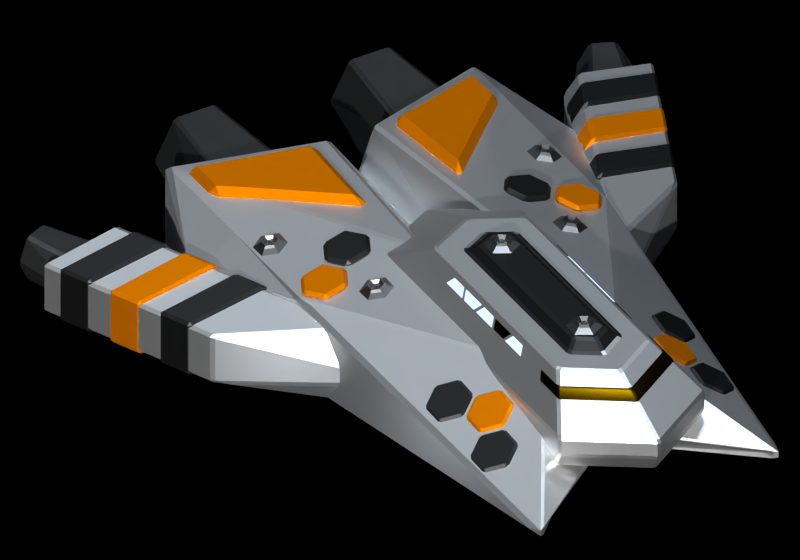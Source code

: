 # Source: whitebrand.blend  (saved by Blender 2.91.10; exported with 4.5.12 LTS)
import bpy
from mathutils import Matrix  # noqa: F401  (used for matrix-valued properties, if any)

bpy.ops.wm.read_factory_settings(use_empty=True)
scene = bpy.context.scene
scene.name = 'Scene'

# ---- collections
col_emerald_sword = bpy.data.collections.new('Emerald Sword'); scene.collection.children.link(col_emerald_sword)

# ---- materials (node trees are filled in below, after node groups)
mat_light_metal_002 = bpy.data.materials.new('Light Metal.002')
mat_light_metal_002.alpha_threshold = 0.0
mat_light_metal_002.use_transparent_shadow = False
mat_light_metal_002.roughness = 0.5
mat_raw_metal_002 = bpy.data.materials.new('Raw Metal.002')
mat_raw_metal_002.alpha_threshold = 0.0
mat_raw_metal_002.use_transparent_shadow = False
mat_raw_metal_002.roughness = 0.5
mat_dark_metal_001 = bpy.data.materials.new('Dark Metal.001')
mat_dark_metal_001.alpha_threshold = 0.0
mat_dark_metal_001.use_transparent_shadow = False
mat_dark_metal_001.roughness = 0.5
mat_colorful_metal = bpy.data.materials.new('Colorful Metal')
mat_colorful_metal.alpha_threshold = 0.0
mat_colorful_metal.use_transparent_shadow = False
mat_colorful_metal.roughness = 0.5
mat_raw_metal_004 = bpy.data.materials.new('Raw Metal.004')
mat_raw_metal_004.alpha_threshold = 0.0
mat_raw_metal_004.use_transparent_shadow = False
mat_raw_metal_004.roughness = 0.5
mat_raw_metal_009 = bpy.data.materials.new('Raw Metal.009')
mat_raw_metal_009.alpha_threshold = 0.0
mat_raw_metal_009.use_transparent_shadow = False
mat_raw_metal_009.roughness = 0.5
mat_space_glass = bpy.data.materials.new('Space Glass')
mat_space_glass.alpha_threshold = 0.0
mat_space_glass.use_transparent_shadow = False
mat_space_glass.roughness = 0.5
mat_light_metal = bpy.data.materials.new('Light Metal')
mat_light_metal.alpha_threshold = 0.0
mat_light_metal.use_transparent_shadow = False
mat_light_metal.roughness = 0.5
mat_dark_metal = bpy.data.materials.new('Dark Metal')
mat_dark_metal.alpha_threshold = 0.0
mat_dark_metal.use_transparent_shadow = False
mat_dark_metal.roughness = 0.5
mat_space_glass_glowy = bpy.data.materials.new('Space Glass glowy')
mat_space_glass_glowy.alpha_threshold = 0.0
mat_space_glass_glowy.use_transparent_shadow = False
mat_space_glass_glowy.roughness = 0.5
mat_raw_metal = bpy.data.materials.new('Raw Metal')
mat_raw_metal.alpha_threshold = 0.0
mat_raw_metal.use_transparent_shadow = False
mat_raw_metal.roughness = 0.5
mat_dark_metal_005 = bpy.data.materials.new('Dark Metal.005')
mat_dark_metal_005.alpha_threshold = 0.0
mat_dark_metal_005.use_transparent_shadow = False
mat_dark_metal_005.roughness = 0.5
mat_dark_metal_004 = bpy.data.materials.new('Dark Metal.004')
mat_dark_metal_004.alpha_threshold = 0.0
mat_dark_metal_004.use_transparent_shadow = False
mat_dark_metal_004.roughness = 0.5
mat_raw_metal_003 = bpy.data.materials.new('Raw Metal.003')
mat_raw_metal_003.alpha_threshold = 0.0
mat_raw_metal_003.use_transparent_shadow = False
mat_raw_metal_003.roughness = 0.5

# ---- material node trees
mat_light_metal_002.use_nodes = True; mat_light_metal_002.node_tree.nodes.clear()
_N = mat_light_metal_002.node_tree.nodes; _L = mat_light_metal_002.node_tree.links
n0 = _N.new('ShaderNodeOutputMaterial'); n0.name = 'Material Output'; n0.location = (300, 300)
n1 = _N.new('ShaderNodeBsdfPrincipled'); n1.name = 'Principled BSDF'; n1.location = (10, 300)
n1.width = 150
n1.subsurface_method = 'BURLEY'
n1.inputs[0].default_value = (0.7874, 0.7874, 0.7874, 1.0)
n1.inputs[1].default_value = 1.0
n1.inputs[3].default_value = 1.45
n1.inputs[9].default_value = (1.0, 1.0, 1.0)
n1.inputs[27].default_value = (0.0, 0.0, 0.0, 1.0)
n1.inputs[28].default_value = 1.0
_L.new(n1.outputs[0], n0.inputs[0])
n0.is_active_output = True
mat_raw_metal_002.use_nodes = True; mat_raw_metal_002.node_tree.nodes.clear()
_N = mat_raw_metal_002.node_tree.nodes; _L = mat_raw_metal_002.node_tree.links
n0 = _N.new('ShaderNodeOutputMaterial'); n0.name = 'Material Output'; n0.location = (300, 300)
n1 = _N.new('ShaderNodeBsdfPrincipled'); n1.name = 'Principled BSDF'; n1.location = (10, 300)
n1.width = 150
n1.subsurface_method = 'BURLEY'
n1.inputs[0].default_value = (0.2395, 0.2395, 0.2395, 1.0)
n1.inputs[1].default_value = 1.0
n1.inputs[2].default_value = 0.4
n1.inputs[3].default_value = 1.45
n1.inputs[9].default_value = (1.0, 1.0, 1.0)
n1.inputs[27].default_value = (0.0, 0.0, 0.0, 1.0)
n1.inputs[28].default_value = 1.0
_L.new(n1.outputs[0], n0.inputs[0])
n0.is_active_output = True
mat_dark_metal_001.use_nodes = True; mat_dark_metal_001.node_tree.nodes.clear()
_N = mat_dark_metal_001.node_tree.nodes; _L = mat_dark_metal_001.node_tree.links
n0 = _N.new('ShaderNodeOutputMaterial'); n0.name = 'Material Output'; n0.location = (300, 300)
n1 = _N.new('ShaderNodeBsdfPrincipled'); n1.name = 'Principled BSDF'; n1.location = (10, 300)
n1.width = 150
n1.subsurface_method = 'BURLEY'
n1.inputs[0].default_value = (0.04954, 0.04954, 0.04954, 1.0)
n1.inputs[1].default_value = 1.0
n1.inputs[3].default_value = 1.45
n1.inputs[9].default_value = (1.0, 1.0, 1.0)
n1.inputs[27].default_value = (0.0, 0.0, 0.0, 1.0)
n1.inputs[28].default_value = 1.0
_L.new(n1.outputs[0], n0.inputs[0])
n0.is_active_output = True
mat_colorful_metal.use_nodes = True; mat_colorful_metal.node_tree.nodes.clear()
_N = mat_colorful_metal.node_tree.nodes; _L = mat_colorful_metal.node_tree.links
n0 = _N.new('ShaderNodeOutputMaterial'); n0.name = 'Material Output'; n0.location = (300, 300)
n1 = _N.new('ShaderNodeBsdfPrincipled'); n1.name = 'Principled BSDF'; n1.location = (10, 300)
n1.width = 150
n1.subsurface_method = 'BURLEY'
n1.inputs[0].default_value = (0.7874, 0.253, 0.0, 1.0)
n1.inputs[1].default_value = 1.0
n1.inputs[2].default_value = 0.7195
n1.inputs[3].default_value = 1.45
n1.inputs[9].default_value = (1.0, 1.0, 1.0)
n1.inputs[27].default_value = (0.0, 0.0, 0.0, 1.0)
n1.inputs[28].default_value = 1.0
_L.new(n1.outputs[0], n0.inputs[0])
n0.is_active_output = True
mat_raw_metal_004.use_nodes = True; mat_raw_metal_004.node_tree.nodes.clear()
_N = mat_raw_metal_004.node_tree.nodes; _L = mat_raw_metal_004.node_tree.links
n0 = _N.new('ShaderNodeOutputMaterial'); n0.name = 'Material Output'; n0.location = (300, 300)
n1 = _N.new('ShaderNodeBsdfPrincipled'); n1.name = 'Principled BSDF'; n1.location = (10, 300)
n1.width = 150
n1.subsurface_method = 'BURLEY'
n1.inputs[0].default_value = (0.2395, 0.2395, 0.2395, 1.0)
n1.inputs[1].default_value = 1.0
n1.inputs[2].default_value = 0.4
n1.inputs[3].default_value = 1.45
n1.inputs[9].default_value = (1.0, 1.0, 1.0)
n1.inputs[27].default_value = (0.0, 0.0, 0.0, 1.0)
n1.inputs[28].default_value = 1.0
_L.new(n1.outputs[0], n0.inputs[0])
n0.is_active_output = True
mat_raw_metal_009.use_nodes = True; mat_raw_metal_009.node_tree.nodes.clear()
_N = mat_raw_metal_009.node_tree.nodes; _L = mat_raw_metal_009.node_tree.links
n0 = _N.new('ShaderNodeOutputMaterial'); n0.name = 'Material Output'; n0.location = (300, 300)
n1 = _N.new('ShaderNodeBsdfPrincipled'); n1.name = 'Principled BSDF'; n1.location = (10, 300)
n1.width = 150
n1.subsurface_method = 'BURLEY'
n1.inputs[0].default_value = (0.2395, 0.2395, 0.2395, 1.0)
n1.inputs[1].default_value = 1.0
n1.inputs[2].default_value = 0.4
n1.inputs[3].default_value = 1.45
n1.inputs[9].default_value = (1.0, 1.0, 1.0)
n1.inputs[27].default_value = (0.0, 0.0, 0.0, 1.0)
n1.inputs[28].default_value = 1.0
_L.new(n1.outputs[0], n0.inputs[0])
n0.is_active_output = True
mat_space_glass.use_nodes = True; mat_space_glass.node_tree.nodes.clear()
_N = mat_space_glass.node_tree.nodes; _L = mat_space_glass.node_tree.links
n0 = _N.new('ShaderNodeOutputMaterial'); n0.name = 'Material Output'; n0.location = (481, 290)
n1 = _N.new('ShaderNodeBsdfPrincipled'); n1.name = 'Principled BSDF'; n1.location = (21, 246)
n1.width = 150
n1.subsurface_method = 'BURLEY'
n1.inputs[0].default_value = (0.05496, 0.02854, 0.0, 1.0)
n1.inputs[1].default_value = 1.0
n1.inputs[2].default_value = 0.3
n1.inputs[3].default_value = 1.45
n1.inputs[9].default_value = (1.0, 1.0, 1.0)
n1.inputs[27].default_value = (0.0, 0.0, 0.0, 1.0)
n1.inputs[28].default_value = 1.0
n2 = _N.new('ShaderNodeMixShader'); n2.name = 'Mix Shader'; n2.location = (256, 405)
n2.inputs[0].default_value = 0.9
n3 = _N.new('ShaderNodeEmission'); n3.name = 'Emission'; n3.location = (33, 431)
n3.inputs[0].default_value = (1.0, 0.8688, 0.6038, 1.0)
n3.inputs[1].default_value = 8.0
_L.new(n3.outputs[0], n2.inputs[1])
_L.new(n1.outputs[0], n0.inputs[0])
n0.is_active_output = True
mat_light_metal.use_nodes = True; mat_light_metal.node_tree.nodes.clear()
_N = mat_light_metal.node_tree.nodes; _L = mat_light_metal.node_tree.links
n0 = _N.new('ShaderNodeOutputMaterial'); n0.name = 'Material Output'; n0.location = (300, 300)
n1 = _N.new('ShaderNodeBsdfPrincipled'); n1.name = 'Principled BSDF'; n1.location = (10, 300)
n1.width = 150
n1.subsurface_method = 'BURLEY'
n1.inputs[0].default_value = (0.7874, 0.7874, 0.7874, 1.0)
n1.inputs[1].default_value = 1.0
n1.inputs[3].default_value = 1.45
n1.inputs[9].default_value = (1.0, 1.0, 1.0)
n1.inputs[27].default_value = (0.0, 0.0, 0.0, 1.0)
n1.inputs[28].default_value = 1.0
_L.new(n1.outputs[0], n0.inputs[0])
n0.is_active_output = True
mat_dark_metal.use_nodes = True; mat_dark_metal.node_tree.nodes.clear()
_N = mat_dark_metal.node_tree.nodes; _L = mat_dark_metal.node_tree.links
n0 = _N.new('ShaderNodeOutputMaterial'); n0.name = 'Material Output'; n0.location = (300, 300)
n1 = _N.new('ShaderNodeBsdfPrincipled'); n1.name = 'Principled BSDF'; n1.location = (10, 300)
n1.width = 150
n1.subsurface_method = 'BURLEY'
n1.inputs[0].default_value = (0.04954, 0.04954, 0.04954, 1.0)
n1.inputs[1].default_value = 1.0
n1.inputs[3].default_value = 1.45
n1.inputs[9].default_value = (1.0, 1.0, 1.0)
n1.inputs[27].default_value = (0.0, 0.0, 0.0, 1.0)
n1.inputs[28].default_value = 1.0
_L.new(n1.outputs[0], n0.inputs[0])
n0.is_active_output = True
mat_space_glass_glowy.use_nodes = True; mat_space_glass_glowy.node_tree.nodes.clear()
_N = mat_space_glass_glowy.node_tree.nodes; _L = mat_space_glass_glowy.node_tree.links
n0 = _N.new('ShaderNodeBsdfPrincipled'); n0.name = 'Principled BSDF'; n0.location = (21, 246)
n0.width = 150
n0.subsurface_method = 'BURLEY'
n0.inputs[0].default_value = (0.05496, 0.02854, 0.0, 1.0)
n0.inputs[1].default_value = 1.0
n0.inputs[2].default_value = 0.3
n0.inputs[3].default_value = 1.45
n0.inputs[9].default_value = (1.0, 1.0, 1.0)
n0.inputs[27].default_value = (0.0, 0.0, 0.0, 1.0)
n0.inputs[28].default_value = 1.0
n1 = _N.new('ShaderNodeEmission'); n1.name = 'Emission'; n1.location = (33, 431)
n1.inputs[0].default_value = (0.5225, 0.6921, 1.0, 1.0)
n1.inputs[1].default_value = 8.0
n2 = _N.new('ShaderNodeOutputMaterial'); n2.name = 'Material Output'; n2.location = (481, 290)
n3 = _N.new('ShaderNodeMixShader'); n3.name = 'Mix Shader'; n3.location = (256, 405)
n3.inputs[0].default_value = 0.8
_L.new(n1.outputs[0], n3.inputs[1])
_L.new(n0.outputs[0], n3.inputs[2])
_L.new(n3.outputs[0], n2.inputs[0])
n2.is_active_output = True
mat_raw_metal.use_nodes = True; mat_raw_metal.node_tree.nodes.clear()
_N = mat_raw_metal.node_tree.nodes; _L = mat_raw_metal.node_tree.links
n0 = _N.new('ShaderNodeOutputMaterial'); n0.name = 'Material Output'; n0.location = (300, 300)
n1 = _N.new('ShaderNodeBsdfPrincipled'); n1.name = 'Principled BSDF'; n1.location = (10, 300)
n1.width = 150
n1.subsurface_method = 'BURLEY'
n1.inputs[0].default_value = (0.2395, 0.2395, 0.2395, 1.0)
n1.inputs[1].default_value = 1.0
n1.inputs[2].default_value = 0.4
n1.inputs[3].default_value = 1.45
n1.inputs[9].default_value = (1.0, 1.0, 1.0)
n1.inputs[27].default_value = (0.0, 0.0, 0.0, 1.0)
n1.inputs[28].default_value = 1.0
_L.new(n1.outputs[0], n0.inputs[0])
n0.is_active_output = True
mat_dark_metal_005.use_nodes = True; mat_dark_metal_005.node_tree.nodes.clear()
_N = mat_dark_metal_005.node_tree.nodes; _L = mat_dark_metal_005.node_tree.links
n0 = _N.new('ShaderNodeOutputMaterial'); n0.name = 'Material Output'; n0.location = (300, 300)
n1 = _N.new('ShaderNodeBsdfPrincipled'); n1.name = 'Principled BSDF'; n1.location = (10, 300)
n1.width = 150
n1.subsurface_method = 'BURLEY'
n1.inputs[0].default_value = (0.04954, 0.04954, 0.04954, 1.0)
n1.inputs[1].default_value = 1.0
n1.inputs[3].default_value = 1.45
n1.inputs[9].default_value = (1.0, 1.0, 1.0)
n1.inputs[27].default_value = (0.0, 0.0, 0.0, 1.0)
n1.inputs[28].default_value = 1.0
_L.new(n1.outputs[0], n0.inputs[0])
n0.is_active_output = True
mat_dark_metal_004.use_nodes = True; mat_dark_metal_004.node_tree.nodes.clear()
_N = mat_dark_metal_004.node_tree.nodes; _L = mat_dark_metal_004.node_tree.links
n0 = _N.new('ShaderNodeOutputMaterial'); n0.name = 'Material Output'; n0.location = (300, 300)
n1 = _N.new('ShaderNodeBsdfPrincipled'); n1.name = 'Principled BSDF'; n1.location = (10, 300)
n1.width = 150
n1.subsurface_method = 'BURLEY'
n1.inputs[0].default_value = (0.04954, 0.04954, 0.04954, 1.0)
n1.inputs[1].default_value = 1.0
n1.inputs[3].default_value = 1.45
n1.inputs[9].default_value = (1.0, 1.0, 1.0)
n1.inputs[27].default_value = (0.0, 0.0, 0.0, 1.0)
n1.inputs[28].default_value = 1.0
_L.new(n1.outputs[0], n0.inputs[0])
n0.is_active_output = True
mat_raw_metal_003.use_nodes = True; mat_raw_metal_003.node_tree.nodes.clear()
_N = mat_raw_metal_003.node_tree.nodes; _L = mat_raw_metal_003.node_tree.links
n0 = _N.new('ShaderNodeOutputMaterial'); n0.name = 'Material Output'; n0.location = (300, 300)
n1 = _N.new('ShaderNodeBsdfPrincipled'); n1.name = 'Principled BSDF'; n1.location = (10, 300)
n1.width = 150
n1.subsurface_method = 'BURLEY'
n1.inputs[0].default_value = (0.2395, 0.2395, 0.2395, 1.0)
n1.inputs[1].default_value = 1.0
n1.inputs[2].default_value = 0.4
n1.inputs[3].default_value = 1.45
n1.inputs[9].default_value = (1.0, 1.0, 1.0)
n1.inputs[27].default_value = (0.0, 0.0, 0.0, 1.0)
n1.inputs[28].default_value = 1.0
_L.new(n1.outputs[0], n0.inputs[0])
n0.is_active_output = True

# ---- world
world_world = bpy.data.worlds.new('World'); scene.world = world_world
world_world.color = (0.0, 0.0, 0.0)
world_world.use_sun_shadow = False
world_world.sun_shadow_jitter_overblur = 0.0
world_world.cycles.sampling_method = 'MANUAL'
world_world.cycles.sample_map_resolution = 256
world_world.light_settings.ao_factor = 0.0

# ---- cameras
cam_camera_001 = bpy.data.cameras.new('Camera.001')
cam_camera_001.type = 'ORTHO'
cam_camera_001.clip_end = 100.0
cam_camera_001.lens = 35.0
cam_camera_001.sensor_width = 34.0
cam_camera_001.sensor_height = 18.0
cam_camera_001.ortho_scale = 12.51
cam_camera_001.shift_x = -0.18
cam_camera_001.shift_y = 0.23
cam_camera_001.dof.focus_distance = 0.0

# ---- lights
light_point_001 = bpy.data.lights.new('Point.001', 'POINT')
light_point_001.color = (0.7874, 0.8929, 1.0)
light_point_001.transmission_factor = 0.0
light_point_001.energy = 910.4
light_point_001.shadow_buffer_clip_start = 0.5
light_point_001.shadow_soft_size = 0.817
light_point_001.shadow_maximum_resolution = 0.006
light_point_001.use_absolute_resolution = True
light_point_001.cycles.use_multiple_importance_sampling = False
light_sun = bpy.data.lights.new('Sun', 'SUN')
light_sun.transmission_factor = 0.0
light_sun.angle = 0.02
light_sun.energy = 3.63
light_sun.shadow_buffer_clip_start = 0.5
light_sun.shadow_soft_size = 0.01
light_sun.shadow_cascade_max_distance = 1000.0
light_sun.cycles.use_multiple_importance_sampling = False
light_point_002 = bpy.data.lights.new('Point.002', 'SUN')
light_point_002.color = (0.7874, 0.8929, 1.0)
light_point_002.transmission_factor = 0.0
light_point_002.angle = 0.1993
light_point_002.energy = 1.93
light_point_002.shadow_buffer_clip_start = 0.5
light_point_002.shadow_soft_size = 0.817
light_point_002.shadow_cascade_max_distance = 1000.0
light_point_002.cycles.use_multiple_importance_sampling = False
light_point_003 = bpy.data.lights.new('Point.003', 'POINT')
light_point_003.color = (0.7874, 0.8929, 1.0)
light_point_003.transmission_factor = 0.0
light_point_003.energy = 46.0
light_point_003.shadow_buffer_clip_start = 0.5
light_point_003.shadow_soft_size = 0.817
light_point_003.shadow_maximum_resolution = 0.006
light_point_003.use_absolute_resolution = True
light_point_003.cycles.use_multiple_importance_sampling = False
light_point_004 = bpy.data.lights.new('Point.004', 'POINT')
light_point_004.color = (0.7874, 0.8929, 1.0)
light_point_004.transmission_factor = 0.0
light_point_004.energy = 910.4
light_point_004.shadow_buffer_clip_start = 0.5
light_point_004.shadow_soft_size = 0.817
light_point_004.shadow_maximum_resolution = 0.006
light_point_004.use_absolute_resolution = True
light_point_004.cycles.use_multiple_importance_sampling = False

# ---- meshes
me_cylinder_012 = bpy.data.meshes.new('Cylinder.012')
me_cylinder_012.from_pydata([(-0.178, -1.291, 1.192e-07), (-0.5148, -0.06219, 1.192e-07), (-0.04734, -1.291, 0.2535), (-0.2202, -0.06219, 0.3467), (0.1964, -1.291, 0.2535), (0.3692, -0.06219, 0.3467), (0.327, -1.291, 2.533e-07), (0.6639, -0.06219, 1.639e-07), (0.1964, -1.291, -0.2535), (0.3692, -0.06219, -0.3467), (-0.04734, -1.291, -0.2535), (-0.2202, -0.06219, -0.3467), (0.6717, -0.7128, -0.3769), (0.6717, -0.7128, 0.3769), (0.6717, 2.069, -0.3769), (0.6717, 2.069, 0.3769), (-0.5651, -0.199, -0.3353), (-0.5651, -0.199, 0.3353), (-0.7051, 3.913, -0.3109), (-0.7051, 3.913, 0.3109), (-0.2828, -1.291, 1.192e-07), (-0.1041, -1.291, 0.3467), (0.2532, -1.291, 0.3467), (0.4318, -1.291, 1.639e-07), (0.2532, -1.291, -0.3467), (-0.1041, -1.291, -0.3467), (-0.178, -0.9591, 1.192e-07), (-0.04734, -0.9591, 0.2535), (0.1964, -0.9591, 0.2535), (0.327, -0.9591, 2.533e-07), (0.1964, -0.9591, -0.2535), (-0.04734, -0.9591, -0.2535), (-0.3535, 3.665, -0.5952), (-0.3535, 3.665, 0.5952), (-0.3535, -0.2869, -0.5952), (-0.3535, -0.2869, 0.5952), (-0.5205, 4.72, -8.941e-08)], [], [(20, 21, 3, 1), (21, 22, 5, 3), (22, 23, 7, 5), (23, 24, 9, 7), (3, 5, 7, 9, 11, 1), (24, 25, 11, 9), (25, 20, 1, 11), (8, 30, 31, 10), (36, 19, 33), (18, 19, 36), (18, 16, 17, 19), (32, 34, 16, 18), (33, 35, 13, 15), (2, 21, 20, 0), (4, 22, 21, 2), (6, 23, 22, 4), (8, 24, 23, 6), (10, 25, 24, 8), (0, 20, 25, 10), (26, 31, 30, 29, 28, 27), (4, 28, 29, 6), (0, 26, 27, 2), (10, 31, 26, 0), (6, 29, 30, 8), (2, 27, 28, 4), (19, 17, 35, 33), (14, 12, 34, 32), (34, 12, 13, 35), (16, 34, 35, 17), (14, 32, 36), (32, 18, 36), (36, 15, 14), (12, 14, 15, 13), (36, 33, 15)])
me_cylinder_012.polygons.foreach_set('material_index', [1, 1, 1, 1, 1, 1, 1, 1, 0, 0, 0, 0, 0, 1, 1, 1, 1, 1, 1, 1, 1, 1, 1, 1, 1, 0, 0, 0, 0, 0, 0, 0, 0, 0])
me_cylinder_012.materials.append(mat_light_metal_002)
me_cylinder_012.materials.append(mat_raw_metal_002)
me_cylinder_012.use_remesh_preserve_volume = False
me_cylinder_012.use_remesh_preserve_attributes = False
me_cylinder_012.use_mirror_vertex_groups = False
me_cylinder_012.update()
me_cylinder_001 = bpy.data.meshes.new('Cylinder.001')
me_cylinder_001.from_pydata([(0.7618, -0.08643, -0.4133), (0.7618, -0.08643, 0.4133), (-0.4878, 0.4769, -0.3677), (-0.4878, 0.4769, 0.3677), (-0.4878, -0.0371, 0.3677), (0.7618, -0.6004, -0.4133), (0.7618, -0.6004, 0.4133), (-0.274, -0.1335, 0.6526), (-0.4878, -0.0371, -0.3677), (-0.274, -0.1335, -0.6526), (-0.274, 0.3805, -0.6526), (-0.274, 0.3805, 0.6526), (0.7618, 0.7323, -0.4133), (0.7618, 0.7323, 0.4133), (-0.4878, 1.296, -0.3677), (-0.4878, 1.296, 0.3677), (-0.4878, 0.7817, 0.3677), (0.7618, 0.2183, -0.4133), (0.7618, 0.2183, 0.4133), (-0.274, 0.6853, 0.6526), (-0.4878, 0.7817, -0.3677), (-0.274, 0.6853, -0.6526), (-0.274, 1.199, -0.6526), (-0.274, 1.199, 0.6526), (0.7618, 1.551, -0.4133), (0.7618, 1.551, 0.4133), (-0.4878, 2.114, -0.3677), (-0.4878, 2.114, 0.3677), (-0.4878, 1.6, 0.3677), (0.7618, 1.037, -0.4133), (0.7618, 1.037, 0.4133), (-0.274, 1.504, 0.6526), (-0.4878, 1.6, -0.3677), (-0.274, 1.504, -0.6526), (-0.274, 2.018, -0.6526), (-0.274, 2.018, 0.6526)], [], [(3, 4, 7, 11), (10, 9, 8, 2), (1, 6, 5, 0), (0, 5, 9, 10), (11, 7, 6, 1), (2, 8, 4, 3), (8, 9, 5, 6, 7, 4), (10, 2, 3, 11, 1, 0), (15, 16, 19, 23), (22, 21, 20, 14), (13, 18, 17, 12), (12, 17, 21, 22), (23, 19, 18, 13), (14, 20, 16, 15), (20, 21, 17, 18, 19, 16), (22, 14, 15, 23, 13, 12), (27, 28, 31, 35), (34, 33, 32, 26), (25, 30, 29, 24), (24, 29, 33, 34), (35, 31, 30, 25), (26, 32, 28, 27), (32, 33, 29, 30, 31, 28), (34, 26, 27, 35, 25, 24)])
me_cylinder_001.polygons.foreach_set('material_index', [0, 0, 0, 0, 0, 0, 0, 0, 1, 1, 1, 1, 1, 1, 1, 1, 0, 0, 0, 0, 0, 0, 0, 0])
me_cylinder_001.materials.append(mat_dark_metal_001)
me_cylinder_001.materials.append(mat_colorful_metal)
me_cylinder_001.use_remesh_preserve_volume = False
me_cylinder_001.use_remesh_preserve_attributes = False
me_cylinder_001.use_mirror_vertex_groups = False
me_cylinder_001.update()
me_cylinder_015 = bpy.data.meshes.new('Cylinder.015')
me_cylinder_015.from_pydata([(-1.788e-07, -0.2605, -0.04674), (-1.192e-07, -0.07558, 0.005759), (-0.2256, -0.1303, -0.04675), (-0.06546, -0.03779, 0.005756), (-0.2256, 0.1303, -0.04677), (-0.06546, 0.03779, 0.005751), (-5.96e-08, 0.2605, -0.04678), (-1.192e-07, 0.07558, 0.005749), (0.2256, 0.1303, -0.04677), (0.06546, 0.03779, 0.005751), (0.2256, -0.1303, -0.04675), (0.06546, -0.03779, 0.005756), (-0.1289, -0.07444, 0.01742), (-1.192e-07, -0.1489, 0.01743), (-0.1289, 0.07444, 0.01741), (-1.192e-07, 0.1489, 0.01741), (0.1289, 0.07444, 0.01741), (0.1289, -0.07444, 0.01742), (-0.09987, -0.05765, 0.04678), (-1.192e-07, -0.1153, 0.04678), (-0.09987, 0.05766, 0.04677), (-1.192e-07, 0.1153, 0.04677), (0.09987, 0.05766, 0.04677), (0.09987, -0.05765, 0.04678), (-0.0238, -0.01374, -0.01362), (-5.96e-07, -0.02748, -0.01362), (-0.0238, 0.01374, -0.01362), (-5.96e-07, 0.02748, -0.01362), (0.02379, 0.01374, -0.01362), (0.02379, -0.01374, -0.01362), (-0.0599, -0.03458, -0.01362), (-1.192e-07, -0.06916, -0.01362), (-0.0599, 0.03458, -0.01362), (-1.192e-07, 0.06916, -0.01363), (0.0599, 0.03458, -0.01362), (0.0599, -0.03458, -0.01362), (-0.0238, -0.01374, 0.005194), (-5.96e-07, -0.02748, 0.005195), (-0.0238, 0.01374, 0.005192), (-5.96e-07, 0.02748, 0.005192), (0.02379, 0.01374, 0.005192), (0.02379, -0.01374, 0.005194), (-0.01273, -0.03483, -0.008025), (-0.0238, -0.02843, -0.008025), (-0.03444, -0.03458, -0.008025), (-0.01273, -0.04712, -0.008024), (-0.03652, -0.006392, -0.008027), (-0.03652, 0.006391, -0.008028), (-0.04717, 0.01254, -0.008028), (-0.04717, -0.01254, -0.008026), (-0.0238, 0.02843, -0.008029), (-0.01273, 0.03482, -0.00803), (-0.01273, 0.04712, -0.00803), (-0.03444, 0.03458, -0.00803), (0.01273, 0.03482, -0.00803), (0.02379, 0.02843, -0.008029), (0.03444, 0.03458, -0.00803), (0.01273, 0.04712, -0.00803), (0.03652, 0.006391, -0.008028), (0.03652, -0.006392, -0.008027), (0.04717, -0.01254, -0.008026), (0.04717, 0.01254, -0.008028), (0.02379, -0.02843, -0.008025), (0.01273, -0.03483, -0.008025), (0.01273, -0.04712, -0.008024), (0.03444, -0.03458, -0.008025), (-0.0238, -0.02843, 0.007745), (-0.01273, -0.03482, 0.007746), (-0.01273, -0.04712, 0.007747), (-0.03444, -0.03458, 0.007746), (-0.03652, 0.006392, 0.007743), (-0.03652, -0.006391, 0.007744), (-0.04717, -0.01254, 0.007744), (-0.04717, 0.01254, 0.007743), (-0.01273, 0.03483, 0.007741), (-0.0238, 0.02843, 0.007741), (-0.03444, 0.03458, 0.007741), (-0.01273, 0.04712, 0.00774), (0.02379, 0.02843, 0.007741), (0.01273, 0.03483, 0.007741), (0.01273, 0.04712, 0.00774), (0.03444, 0.03458, 0.007741), (0.03652, -0.006391, 0.007744), (0.03652, 0.006392, 0.007743), (0.04717, 0.01254, 0.007742), (0.04717, -0.01254, 0.007744), (0.01273, -0.03482, 0.007746), (0.02379, -0.02843, 0.007745), (0.03444, -0.03458, 0.007746), (0.01273, -0.04712, 0.007746)], [], [(0, 13, 12, 2), (2, 12, 14, 4), (4, 14, 15, 6), (6, 15, 16, 8), (9, 7, 33, 34), (8, 16, 17, 10), (10, 17, 13, 0), (0, 2, 4, 6, 8, 10), (19, 18, 12, 13), (18, 20, 14, 12), (20, 21, 15, 14), (21, 22, 16, 15), (22, 23, 17, 16), (23, 19, 13, 17), (1, 3, 18, 19), (3, 5, 20, 18), (5, 7, 21, 20), (7, 9, 22, 21), (9, 11, 23, 22), (11, 1, 19, 23), (26, 24, 36, 38), (5, 3, 30, 32), (11, 9, 34, 35), (7, 5, 32, 33), (3, 1, 31, 30), (1, 11, 35, 31), (56, 57, 80, 81), (59, 60, 85, 82), (52, 53, 76, 77), (65, 62, 87, 88), (55, 56, 81, 78), (48, 49, 72, 73), (36, 37, 41, 40, 39, 38), (29, 28, 40, 41), (27, 26, 38, 39), (24, 25, 37, 36), (25, 29, 41, 37), (28, 27, 39, 40), (25, 24, 43, 42), (24, 30, 44, 43), (30, 31, 45, 44), (31, 25, 42, 45), (24, 26, 47, 46), (26, 32, 48, 47), (32, 30, 49, 48), (30, 24, 46, 49), (26, 27, 51, 50), (27, 33, 52, 51), (33, 32, 53, 52), (32, 26, 50, 53), (27, 28, 55, 54), (28, 34, 56, 55), (34, 33, 57, 56), (33, 27, 54, 57), (28, 29, 59, 58), (29, 35, 60, 59), (35, 34, 61, 60), (34, 28, 58, 61), (29, 25, 63, 62), (25, 31, 64, 63), (31, 35, 65, 64), (35, 29, 62, 65), (67, 66, 69, 68), (71, 70, 73, 72), (75, 74, 77, 76), (79, 78, 81, 80), (83, 82, 85, 84), (87, 86, 89, 88), (63, 64, 89, 86), (60, 61, 84, 85), (64, 65, 88, 89), (42, 43, 66, 67), (46, 47, 70, 71), (45, 42, 67, 68), (50, 51, 74, 75), (49, 46, 71, 72), (54, 55, 78, 79), (43, 44, 69, 66), (53, 50, 75, 76), (58, 59, 82, 83), (47, 48, 73, 70), (57, 54, 79, 80), (62, 63, 86, 87), (44, 45, 68, 69), (51, 52, 77, 74), (61, 58, 83, 84)])
me_cylinder_015.materials.append(mat_raw_metal_004)
me_cylinder_015.use_remesh_preserve_volume = False
me_cylinder_015.use_remesh_preserve_attributes = False
me_cylinder_015.use_mirror_vertex_groups = False
me_cylinder_015.update()
me_cylinder_016 = bpy.data.meshes.new('Cylinder.016')
me_cylinder_016.from_pydata([(-1.718, -5.757, 0.6291), (-1.729, -5.571, 0.6785), (-1.938, -5.627, 0.58), (-1.793, -5.533, 0.6643), (-1.938, -5.366, 0.5773), (-1.793, -5.458, 0.6635), (-1.717, -5.236, 0.6237), (-1.729, -5.42, 0.6769), (-1.497, -5.366, 0.6728), (-1.665, -5.458, 0.6912), (-1.497, -5.627, 0.6755), (-1.665, -5.533, 0.692), (-1.857, -5.57, 0.6626), (-1.732, -5.644, 0.6907), (-1.857, -5.421, 0.6611), (-1.731, -5.347, 0.6876), (-1.605, -5.421, 0.7156), (-1.605, -5.57, 0.7172), (-1.835, -5.553, 0.6973), (-1.738, -5.611, 0.719), (-1.835, -5.438, 0.6961), (-1.737, -5.38, 0.7166), (-1.64, -5.438, 0.7383), (-1.64, -5.553, 0.7395), (-1.748, -5.51, 0.6539), (-1.725, -5.523, 0.6591), (-1.748, -5.482, 0.6536), (-1.725, -5.468, 0.6585), (-1.701, -5.482, 0.6637), (-1.701, -5.51, 0.664), (-1.783, -5.53, 0.6465), (-1.725, -5.565, 0.6595), (-1.783, -5.461, 0.6457), (-1.724, -5.427, 0.6581), (-1.666, -5.461, 0.6711), (-1.666, -5.53, 0.6718), (-1.752, -5.509, 0.6723), (-1.729, -5.523, 0.6775), (-1.752, -5.482, 0.672), (-1.729, -5.468, 0.6769), (-1.705, -5.482, 0.6821), (-1.705, -5.509, 0.6823), (-1.738, -5.531, 0.6619), (-1.749, -5.524, 0.6595), (-1.76, -5.53, 0.6573), (-1.738, -5.543, 0.662), (-1.762, -5.502, 0.6566), (-1.761, -5.489, 0.6565), (-1.772, -5.483, 0.6541), (-1.772, -5.508, 0.6544), (-1.749, -5.467, 0.6589), (-1.738, -5.461, 0.6612), (-1.738, -5.449, 0.6611), (-1.759, -5.461, 0.6566), (-1.713, -5.461, 0.6666), (-1.702, -5.467, 0.669), (-1.692, -5.461, 0.6712), (-1.713, -5.449, 0.6664), (-1.69, -5.489, 0.6719), (-1.69, -5.502, 0.672), (-1.68, -5.508, 0.6744), (-1.68, -5.483, 0.6741), (-1.703, -5.524, 0.6696), (-1.713, -5.531, 0.6673), (-1.713, -5.543, 0.6674), (-1.692, -5.53, 0.6719), (-1.752, -5.524, 0.6749), (-1.742, -5.531, 0.6773), (-1.742, -5.543, 0.6775), (-1.763, -5.53, 0.6727), (-1.765, -5.489, 0.6719), (-1.765, -5.502, 0.672), (-1.775, -5.508, 0.6698), (-1.775, -5.483, 0.6696), (-1.742, -5.461, 0.6766), (-1.752, -5.467, 0.6743), (-1.763, -5.461, 0.672), (-1.741, -5.449, 0.6765), (-1.706, -5.467, 0.6844), (-1.717, -5.461, 0.682), (-1.717, -5.449, 0.6819), (-1.695, -5.461, 0.6866), (-1.693, -5.502, 0.6875), (-1.693, -5.489, 0.6873), (-1.683, -5.483, 0.6895), (-1.683, -5.508, 0.6898), (-1.717, -5.531, 0.6827), (-1.706, -5.524, 0.685), (-1.696, -5.53, 0.6873), (-1.717, -5.543, 0.6828)], [], [(0, 13, 12, 2), (2, 12, 14, 4), (4, 14, 15, 6), (6, 15, 16, 8), (9, 7, 33, 34), (8, 16, 17, 10), (10, 17, 13, 0), (0, 2, 4, 6, 8, 10), (19, 18, 12, 13), (18, 20, 14, 12), (20, 21, 15, 14), (21, 22, 16, 15), (22, 23, 17, 16), (23, 19, 13, 17), (1, 3, 18, 19), (3, 5, 20, 18), (5, 7, 21, 20), (7, 9, 22, 21), (9, 11, 23, 22), (11, 1, 19, 23), (26, 24, 36, 38), (5, 3, 30, 32), (11, 9, 34, 35), (7, 5, 32, 33), (3, 1, 31, 30), (1, 11, 35, 31), (56, 57, 80, 81), (59, 60, 85, 82), (52, 53, 76, 77), (65, 62, 87, 88), (55, 56, 81, 78), (48, 49, 72, 73), (36, 37, 41, 40, 39, 38), (29, 28, 40, 41), (27, 26, 38, 39), (24, 25, 37, 36), (25, 29, 41, 37), (28, 27, 39, 40), (25, 24, 43, 42), (24, 30, 44, 43), (30, 31, 45, 44), (31, 25, 42, 45), (24, 26, 47, 46), (26, 32, 48, 47), (32, 30, 49, 48), (30, 24, 46, 49), (26, 27, 51, 50), (27, 33, 52, 51), (33, 32, 53, 52), (32, 26, 50, 53), (27, 28, 55, 54), (28, 34, 56, 55), (34, 33, 57, 56), (33, 27, 54, 57), (28, 29, 59, 58), (29, 35, 60, 59), (35, 34, 61, 60), (34, 28, 58, 61), (29, 25, 63, 62), (25, 31, 64, 63), (31, 35, 65, 64), (35, 29, 62, 65), (67, 66, 69, 68), (71, 70, 73, 72), (75, 74, 77, 76), (79, 78, 81, 80), (83, 82, 85, 84), (87, 86, 89, 88), (63, 64, 89, 86), (60, 61, 84, 85), (64, 65, 88, 89), (42, 43, 66, 67), (46, 47, 70, 71), (45, 42, 67, 68), (50, 51, 74, 75), (49, 46, 71, 72), (54, 55, 78, 79), (43, 44, 69, 66), (53, 50, 75, 76), (58, 59, 82, 83), (47, 48, 73, 70), (57, 54, 79, 80), (62, 63, 86, 87), (44, 45, 68, 69), (51, 52, 77, 74), (61, 58, 83, 84)])
me_cylinder_016.materials.append(mat_raw_metal_009)
me_cylinder_016.use_remesh_preserve_volume = False
me_cylinder_016.use_remesh_preserve_attributes = False
me_cylinder_016.use_mirror_vertex_groups = False
me_cylinder_016.update()
me_cube_020 = bpy.data.meshes.new('Cube.020')
me_cube_020.from_pydata([(-1.873, -7.131, 0.3458), (-1.911, -7.143, 0.6384), (-1.873, -6.417, 0.3687), (-1.911, -6.429, 0.6613), (-0.289, -6.468, 0.5727), (-0.3278, -6.48, 0.8653), (-0.3898, -4.873, 0.6239), (-0.4287, -4.884, 0.9165)], [], [(0, 1, 3, 2), (2, 3, 7, 6), (6, 7, 5, 4), (4, 5, 1, 0), (2, 6, 4, 0), (7, 3, 1, 5)])
me_cube_020.materials.append(mat_colorful_metal)
me_cube_020.use_remesh_preserve_volume = False
me_cube_020.use_remesh_preserve_attributes = False
me_cube_020.use_mirror_vertex_groups = False
me_cube_020.update()
me_cube_001 = bpy.data.meshes.new('Cube.001')
me_cube_001.from_pydata([(-0.8687, -0.719, 0.3887), (-0.791, -0.8104, 0.4894), (-0.8687, -0.3321, 0.3887), (-0.791, -0.4449, 0.4894), (0.8687, -0.719, 0.3887), (0.791, -0.8104, 0.4894), (0.8687, -0.3321, 0.3887), (0.791, -0.4449, 0.4894), (-2.819e-09, 0.118, 0.3887), (-2.819e-09, -0.03521, 0.4894), (-2.819e-09, -0.378, 0.3887), (-2.819e-09, -0.5001, 0.4894)], [], [(0, 1, 3, 2), (8, 9, 7, 6), (6, 7, 5, 4), (10, 11, 1, 0), (8, 6, 4, 10), (9, 3, 1, 11), (7, 9, 11, 5), (2, 8, 10, 0), (4, 5, 11, 10), (2, 3, 9, 8)])
me_cube_001.polygons.foreach_set('use_smooth', [True] * 10)
me_cube_001.materials.append(mat_space_glass)
me_cube_001.use_remesh_preserve_volume = False
me_cube_001.use_remesh_preserve_attributes = False
me_cube_001.use_mirror_vertex_groups = False
me_cube_001.update()
me_cube_004 = bpy.data.meshes.new('Cube.004')
me_cube_004.from_pydata([(-1.107, -3.852, 0.09772), (-0.2539, -2.863, 0.7605), (-1.107, -0.01508, 0.09772), (-0.2539, -0.8781, 0.7605), (1.107, -3.852, 0.09772), (0.2539, -2.863, 0.7605), (1.107, -0.01508, 0.09772), (0.2539, -0.8781, 0.7605), (-2.849e-09, 0.5588, 0.09772), (-2.849e-09, -0.5975, 0.627), (-2.849e-09, -4.315, 0.09772), (-2.849e-09, -3.113, 0.627), (-0.698, -3.159, 0.627), (-0.698, -0.6079, 0.627), (-2.849e-09, -0.2466, 0.627), (0.698, -0.6079, 0.627), (0.698, -3.159, 0.627), (-2.849e-09, -3.451, 0.627), (-0.3864, -2.951, 0.627), (-0.3864, -0.7975, 0.627), (-2.849e-09, -0.7467, 0.7605), (0.3864, -0.7975, 0.627), (0.3864, -2.951, 0.627), (-2.849e-09, -2.969, 0.7605), (-1.107, -0.1263, -0.4151), (-1.107, -3.852, -0.4151), (-2.849e-09, 0.4476, -0.4151), (1.107, -3.852, -0.4151), (1.107, -0.1263, -0.4151), (-2.849e-09, -4.315, -0.4151), (-2.849e-09, 0.5588, -0.1587), (-0.5534, 0.1606, -0.4151), (0.5534, 0.1606, -0.4151), (-1.107, -0.01508, -0.1587), (1.107, -0.01508, -0.1587), (0.5534, 0.2719, -0.1587), (-0.5534, 0.2719, -0.1587)], [], [(0, 12, 13, 2), (8, 14, 15, 6), (6, 15, 16, 4), (10, 17, 12, 0), (0, 2, 33, 24, 25), (20, 3, 1, 23), (7, 20, 23, 5), (4, 16, 17, 10), (2, 13, 14, 8), (18, 19, 13, 12), (9, 21, 15, 14), (21, 22, 16, 15), (11, 18, 12, 17), (19, 9, 14, 13), (22, 11, 17, 16), (1, 3, 19, 18), (20, 7, 21, 9), (7, 5, 22, 21), (23, 1, 18, 11), (3, 20, 9, 19), (5, 23, 11, 22), (26, 32, 28, 27, 29), (24, 31, 26, 29, 25), (6, 4, 27, 28, 34), (10, 0, 25, 29), (4, 10, 29, 27), (36, 31, 24, 33), (36, 30, 26, 31), (8, 6, 34, 35, 30), (32, 35, 34, 28), (26, 30, 35, 32), (2, 8, 30, 36, 33)])
me_cube_004.polygons.foreach_set('material_index', [0, 0, 0, 0, 0, 1, 1, 0, 0, 0, 0, 0, 0, 0, 0, 1, 1, 1, 1, 1, 1, 0, 0, 0, 0, 0, 0, 0, 0, 0, 0, 0])
me_cube_004.materials.append(mat_light_metal)
me_cube_004.materials.append(mat_dark_metal)
me_cube_004.use_remesh_preserve_volume = False
me_cube_004.use_remesh_preserve_attributes = False
me_cube_004.use_mirror_vertex_groups = False
me_cube_004.update()
me_cube_013 = bpy.data.meshes.new('Cube.013')
me_cube_013.from_pydata([(-0.8711, -0.2133, -0.2209), (-0.7888, -0.128, -0.1143), (-0.8711, 0.2133, -0.2209), (-0.7888, 0.128, -0.1143), (-0.8323, -0.2133, -0.2509), (-0.75, -0.128, -0.1443), (-0.8323, 0.2133, -0.2509), (-0.75, 0.128, -0.1443), (-0.8711, 0.5776, -0.2209), (-0.7888, 0.6629, -0.1143), (-0.8711, 1.004, -0.2209), (-0.7888, 0.9188, -0.1143), (-0.8323, 0.5776, -0.2509), (-0.75, 0.6629, -0.1443), (-0.8323, 1.004, -0.2509), (-0.75, 0.9188, -0.1443), (-0.8711, 0.2624, -0.2209), (-0.7888, 0.1771, -0.1143), (-0.8711, 0.5184, -0.2209), (-0.7888, 0.6037, -0.1143), (-0.8323, 0.2624, -0.2509), (-0.75, 0.1771, -0.1443), (-0.8323, 0.5184, -0.2509), (-0.75, 0.6037, -0.1443), (-0.8711, 1.05, -0.2209), (-0.7888, 0.9648, -0.1143), (-0.8711, 1.306, -0.2209), (-0.7888, 1.391, -0.1143), (-0.8323, 1.05, -0.2509), (-0.75, 0.9648, -0.1443), (-0.8323, 1.306, -0.2509), (-0.75, 1.391, -0.1443), (-0.8711, 1.354, -0.2209), (-0.7888, 1.439, -0.1143), (-0.8711, 1.781, -0.2209), (-0.7888, 1.695, -0.1143), (-0.8323, 1.354, -0.2509), (-0.75, 1.439, -0.1443), (-0.8323, 1.781, -0.2509), (-0.75, 1.695, -0.1443), (0.8711, -0.2133, -0.2209), (0.7888, -0.128, -0.1143), (0.8711, 0.2133, -0.2209), (0.7888, 0.128, -0.1143), (0.8323, -0.2133, -0.2509), (0.75, -0.128, -0.1443), (0.8323, 0.2133, -0.2509), (0.75, 0.128, -0.1443), (0.8711, 0.5776, -0.2209), (0.7888, 0.6629, -0.1143), (0.8711, 1.004, -0.2209), (0.7888, 0.9188, -0.1143), (0.8323, 0.5776, -0.2509), (0.75, 0.6629, -0.1443), (0.8323, 1.004, -0.2509), (0.75, 0.9188, -0.1443), (0.8711, 0.2624, -0.2209), (0.7888, 0.1771, -0.1143), (0.8711, 0.5184, -0.2209), (0.7888, 0.6037, -0.1143), (0.8323, 0.2624, -0.2509), (0.75, 0.1771, -0.1443), (0.8323, 0.5184, -0.2509), (0.75, 0.6037, -0.1443), (0.8711, 1.05, -0.2209), (0.7888, 0.9648, -0.1143), (0.8711, 1.306, -0.2209), (0.7888, 1.391, -0.1143), (0.8323, 1.05, -0.2509), (0.75, 0.9648, -0.1443), (0.8323, 1.306, -0.2509), (0.75, 1.391, -0.1443), (0.8711, 1.354, -0.2209), (0.7888, 1.439, -0.1143), (0.8711, 1.781, -0.2209), (0.7888, 1.695, -0.1143), (0.8323, 1.354, -0.2509), (0.75, 1.439, -0.1443), (0.8323, 1.781, -0.2509), (0.75, 1.695, -0.1443)], [], [(0, 1, 3, 2), (2, 3, 7, 6), (6, 7, 5, 4), (4, 5, 1, 0), (2, 6, 4, 0), (7, 3, 1, 5), (8, 9, 11, 10), (10, 11, 15, 14), (14, 15, 13, 12), (12, 13, 9, 8), (10, 14, 12, 8), (15, 11, 9, 13), (16, 17, 19, 18), (18, 19, 23, 22), (22, 23, 21, 20), (20, 21, 17, 16), (18, 22, 20, 16), (23, 19, 17, 21), (24, 25, 27, 26), (26, 27, 31, 30), (30, 31, 29, 28), (28, 29, 25, 24), (26, 30, 28, 24), (31, 27, 25, 29), (32, 33, 35, 34), (34, 35, 39, 38), (38, 39, 37, 36), (36, 37, 33, 32), (34, 38, 36, 32), (39, 35, 33, 37), (40, 42, 43, 41), (42, 46, 47, 43), (46, 44, 45, 47), (44, 40, 41, 45), (42, 40, 44, 46), (47, 45, 41, 43), (48, 50, 51, 49), (50, 54, 55, 51), (54, 52, 53, 55), (52, 48, 49, 53), (50, 48, 52, 54), (55, 53, 49, 51), (56, 58, 59, 57), (58, 62, 63, 59), (62, 60, 61, 63), (60, 56, 57, 61), (58, 56, 60, 62), (63, 61, 57, 59), (64, 66, 67, 65), (66, 70, 71, 67), (70, 68, 69, 71), (68, 64, 65, 69), (66, 64, 68, 70), (71, 69, 65, 67), (72, 74, 75, 73), (74, 78, 79, 75), (78, 76, 77, 79), (76, 72, 73, 77), (74, 72, 76, 78), (79, 77, 73, 75)])
me_cube_013.polygons.foreach_set('use_smooth', [True] * 60)
me_cube_013.polygons.foreach_set('material_index', [0, 0, 0, 0, 0, 0, 1, 1, 1, 1, 1, 1, 1, 1, 1, 1, 1, 1, 1, 1, 1, 1, 1, 1, 0, 0, 0, 0, 0, 0, 1, 1, 1, 1, 1, 1, 1, 1, 1, 1, 1, 1, 1, 1, 1, 1, 1, 1, 0, 0, 0, 0, 0, 0, 1, 1, 1, 1, 1, 1])
me_cube_013.materials.append(mat_space_glass)
me_cube_013.materials.append(mat_space_glass_glowy)
me_cube_013.use_remesh_preserve_volume = False
me_cube_013.use_remesh_preserve_attributes = False
me_cube_013.use_mirror_vertex_groups = False
me_cube_013.update()
me_cylinder_003 = bpy.data.meshes.new('Cylinder.003')
me_cylinder_003.from_pydata([(-0.9077, -8.934, -0.1063), (-0.9077, -8.934, -0.1774), (-0.865, -8.974, -0.1818), (-0.865, -8.974, -0.1018), (-0.3625, -6.861, -0.1418), (-0.3436, -6.9, -0.1111), (-0.3436, -6.9, -0.1725), (-1.096, -8.934, 0.2587), (-1.068, -8.974, 0.2926), (-1.137, -8.974, 0.3342), (-1.154, -8.934, 0.2942), (-0.8353, -6.861, 0.4145), (-0.8608, -6.901, 0.4545), (-0.7947, -6.9, 0.4239), (-1.493, -8.934, 0.2942), (-1.511, -8.974, 0.3342), (-1.579, -8.974, 0.2926), (-1.552, -8.934, 0.2587), (-1.812, -6.861, 0.4145), (-1.853, -6.9, 0.4239), (-1.787, -6.901, 0.4545), (-1.74, -8.934, -0.1063), (-1.782, -8.974, -0.1018), (-1.782, -8.974, -0.1818), (-1.74, -8.934, -0.1774), (-2.285, -6.861, -0.1418), (-2.304, -6.9, -0.1725), (-2.304, -6.9, -0.1111), (-1.552, -8.934, -0.5423), (-1.579, -8.974, -0.5763), (-1.511, -8.974, -0.6179), (-1.493, -8.934, -0.5779), (-1.812, -6.861, -0.6981), (-1.787, -6.901, -0.7381), (-1.853, -6.9, -0.7076), (-1.154, -8.934, -0.5779), (-1.137, -8.974, -0.6179), (-1.068, -8.974, -0.5763), (-1.096, -8.934, -0.5423), (-0.8353, -6.861, -0.6981), (-0.7947, -6.9, -0.7076), (-0.8608, -6.901, -0.7381), (-2.351, -7.94, -0.7501), (-2.311, -7.92, -0.795), (-2.314, -7.964, -0.7544), (-2.272, -7.903, 0.5184), (-2.312, -7.801, 0.5148), (-2.351, -7.94, 0.4664), (-2.314, -7.964, 0.4707), (-2.312, -4.482, -0.7984), (-2.351, -4.513, -0.7501), (-2.342, -4.434, -0.7453), (-2.264, -4.238, -0.7882), (-2.351, -4.513, 0.4664), (-2.312, -4.482, 0.5148), (-2.264, -4.238, 0.5045), (-2.342, -4.434, 0.4617), (-0.01589, -6.969, -0.4734), (-0.0327, -7.017, -0.4272), (-0.01589, -6.969, 0.1897), (-0.0327, -7.017, 0.1436), (-0.02102, -1.02, -0.4698), (-0.03878, -0.9438, -0.4648), (-0.01352, -0.9404, -0.3934), (-0.02102, -1.02, 0.1861), (-0.01352, -0.2547, 0.1097), (-0.03878, -0.2581, 0.1811), (-0.7747, -8.974, -0.1018), (-0.7747, -8.974, -0.1818), (-0.7201, -8.934, -0.1775), (-0.7201, -8.934, -0.1062), (-1.019, -8.974, 0.3728), (-0.9943, -8.934, 0.4189), (-1.053, -8.934, 0.4545), (-1.088, -8.974, 0.4145), (-1.56, -8.974, 0.4145), (-1.595, -8.934, 0.4545), (-1.653, -8.934, 0.4189), (-1.628, -8.974, 0.3728), (-1.873, -8.974, -0.1018), (-1.927, -8.934, -0.1062), (-1.927, -8.934, -0.1775), (-1.873, -8.974, -0.1818), (-1.628, -8.974, -0.6565), (-1.653, -8.934, -0.7025), (-1.595, -8.934, -0.7381), (-1.56, -8.974, -0.6981), (-1.088, -8.974, -0.6981), (-1.053, -8.934, -0.7381), (-0.9943, -8.934, -0.7025), (-1.019, -8.974, -0.6565), (-0.9077, -8.443, -0.1063), (-0.9344, -8.403, -0.1418), (-0.9077, -8.443, -0.1774), (-1.096, -8.443, 0.2587), (-1.154, -8.443, 0.2942), (-1.138, -8.403, 0.2542), (-1.493, -8.443, 0.2942), (-1.552, -8.443, 0.2587), (-1.509, -8.403, 0.2542), (-1.74, -8.443, -0.1063), (-1.74, -8.443, -0.1774), (-1.713, -8.403, -0.1418), (-1.552, -8.443, -0.5423), (-1.493, -8.443, -0.5779), (-1.509, -8.403, -0.5379), (-1.154, -8.443, -0.5779), (-1.096, -8.443, -0.5423), (-1.138, -8.403, -0.5379), (-0.6266, -1.216, -0.6988), (-0.6215, -1.054, -0.6794), (-0.5688, -1.014, -0.6573), (-0.5622, -1.092, -0.6761), (-0.5622, -1.092, 0.8508), (-0.5688, -1.014, 0.832), (-0.6215, -1.054, 0.8541), (-0.6266, -1.216, 0.8735), (-0.307, -7.131, -0.8985), (-0.3809, -7.161, -0.9921), (-0.4438, -7.144, -1.025), (-0.3889, -7.082, -1.034), (-0.3274, -7.098, -1.005), (-0.3809, -7.161, 0.7084), (-0.307, -7.131, 0.6148), (-0.3274, -7.098, 0.7209), (-0.386, -7.12, 0.7503), (-1.801, 0.9588, -0.1844), (-1.879, 0.7604, -0.1418), (-1.801, 0.9588, -0.0993), (-1.733, 0.922, -0.08487), (-1.657, 0.824, -0.1418), (-1.733, 0.922, -0.1988), (-2.311, -6.288, -0.795), (-2.969, -6.266, -0.4814), (-2.969, -6.186, -0.4814), (-2.312, -6.119, -0.7984), (-2.286, -6.212, -0.8004), (-2.312, -6.119, 0.5148), (-2.969, -6.186, 0.1977), (-2.969, -6.266, 0.1977), (-2.312, -6.241, 0.5148), (-0.02102, -4.036, -0.4698), (-0.02102, -3.955, -0.4698), (-0.02102, -3.955, 0.1861), (-0.02102, -4.036, 0.1861), (-0.6148, -4.306, 0.8711), (-0.5592, -4.184, 0.8494), (-0.5622, -4.103, 0.8508), (-0.6266, -4.136, 0.8735), (-0.7432, -4.395, 0.8486), (-0.5592, -4.184, -0.8911), (-0.6191, -4.25, -0.9134), (-0.6266, -4.136, -0.9152), (-0.5622, -4.103, -0.8925), (0.9077, -8.934, -0.1063), (0.9077, -8.934, -0.1774), (0.865, -8.974, -0.1818), (0.865, -8.974, -0.1018), (0.3625, -6.861, -0.1418), (0.3436, -6.9, -0.1111), (0.3436, -6.9, -0.1725), (1.096, -8.934, 0.2587), (1.068, -8.974, 0.2926), (1.137, -8.974, 0.3342), (1.154, -8.934, 0.2942), (0.8353, -6.861, 0.4145), (0.8608, -6.901, 0.4545), (0.7947, -6.9, 0.4239), (1.493, -8.934, 0.2942), (1.511, -8.974, 0.3342), (1.579, -8.974, 0.2926), (1.552, -8.934, 0.2587), (1.812, -6.861, 0.4145), (1.853, -6.9, 0.4239), (1.787, -6.901, 0.4545), (1.74, -8.934, -0.1063), (1.782, -8.974, -0.1018), (1.782, -8.974, -0.1818), (1.74, -8.934, -0.1774), (2.285, -6.861, -0.1418), (2.304, -6.9, -0.1725), (2.304, -6.9, -0.1111), (1.552, -8.934, -0.5423), (1.579, -8.974, -0.5763), (1.511, -8.974, -0.6179), (1.493, -8.934, -0.5779), (1.812, -6.861, -0.6981), (1.787, -6.901, -0.7381), (1.853, -6.9, -0.7076), (1.154, -8.934, -0.5779), (1.137, -8.974, -0.6179), (1.068, -8.974, -0.5763), (1.096, -8.934, -0.5423), (0.8353, -6.861, -0.6981), (0.7947, -6.9, -0.7076), (0.8608, -6.901, -0.7381), (2.351, -7.94, -0.7501), (2.311, -7.92, -0.795), (2.314, -7.964, -0.7544), (2.272, -7.903, 0.5184), (2.312, -7.801, 0.5148), (2.351, -7.94, 0.4664), (2.314, -7.964, 0.4707), (2.312, -4.482, -0.7984), (2.351, -4.513, -0.7501), (2.342, -4.434, -0.7453), (2.264, -4.238, -0.7882), (2.351, -4.513, 0.4664), (2.312, -4.482, 0.5148), (2.264, -4.238, 0.5045), (2.342, -4.434, 0.4617), (0.01589, -6.969, -0.4734), (0.0327, -7.017, -0.4272), (0.01589, -6.969, 0.1897), (0.0327, -7.017, 0.1436), (0.02102, -1.02, -0.4698), (0.03878, -0.9438, -0.4648), (0.01352, -0.9404, -0.3934), (0.02102, -1.02, 0.1861), (0.01352, -0.2547, 0.1097), (0.03878, -0.2581, 0.1811), (0.7747, -8.974, -0.1018), (0.7747, -8.974, -0.1818), (0.7201, -8.934, -0.1775), (0.7201, -8.934, -0.1062), (1.019, -8.974, 0.3728), (0.9943, -8.934, 0.4189), (1.053, -8.934, 0.4545), (1.088, -8.974, 0.4145), (1.56, -8.974, 0.4145), (1.595, -8.934, 0.4545), (1.653, -8.934, 0.4189), (1.628, -8.974, 0.3728), (1.873, -8.974, -0.1018), (1.927, -8.934, -0.1062), (1.927, -8.934, -0.1775), (1.873, -8.974, -0.1818), (1.628, -8.974, -0.6565), (1.653, -8.934, -0.7025), (1.595, -8.934, -0.7381), (1.56, -8.974, -0.6981), (1.088, -8.974, -0.6981), (1.053, -8.934, -0.7381), (0.9943, -8.934, -0.7025), (1.019, -8.974, -0.6565), (0.9077, -8.443, -0.1063), (0.9344, -8.403, -0.1418), (0.9077, -8.443, -0.1774), (1.096, -8.443, 0.2587), (1.154, -8.443, 0.2942), (1.138, -8.403, 0.2542), (1.493, -8.443, 0.2942), (1.552, -8.443, 0.2587), (1.509, -8.403, 0.2542), (1.74, -8.443, -0.1063), (1.74, -8.443, -0.1774), (1.713, -8.403, -0.1418), (1.552, -8.443, -0.5423), (1.493, -8.443, -0.5779), (1.509, -8.403, -0.5379), (1.154, -8.443, -0.5779), (1.096, -8.443, -0.5423), (1.138, -8.403, -0.5379), (0.6266, -1.216, -0.6988), (0.6215, -1.054, -0.6794), (0.5688, -1.014, -0.6573), (0.5622, -1.092, -0.6761), (0.5622, -1.092, 0.8508), (0.5688, -1.014, 0.832), (0.6215, -1.054, 0.8541), (0.6266, -1.216, 0.8735), (0.307, -7.131, -0.8985), (0.3809, -7.161, -0.9921), (0.4438, -7.144, -1.025), (0.3889, -7.082, -1.034), (0.3274, -7.098, -1.005), (0.3809, -7.161, 0.7084), (0.307, -7.131, 0.6148), (0.3274, -7.098, 0.7209), (0.386, -7.12, 0.7503), (1.801, 0.9588, -0.1844), (1.879, 0.7604, -0.1418), (1.801, 0.9588, -0.0993), (1.733, 0.922, -0.08487), (1.657, 0.824, -0.1418), (1.733, 0.922, -0.1988), (2.311, -6.288, -0.795), (2.969, -6.266, -0.4814), (2.969, -6.186, -0.4814), (2.312, -6.119, -0.7984), (2.286, -6.212, -0.8004), (2.312, -6.119, 0.5148), (2.969, -6.186, 0.1977), (2.969, -6.266, 0.1977), (2.312, -6.241, 0.5148), (0.02102, -4.036, -0.4698), (0.02102, -3.955, -0.4698), (0.02102, -3.955, 0.1861), (0.02102, -4.036, 0.1861), (0.6148, -4.306, 0.8711), (0.5592, -4.184, 0.8494), (0.5622, -4.103, 0.8508), (0.6266, -4.136, 0.8735), (0.7432, -4.395, 0.8486), (0.5592, -4.184, -0.8911), (0.6191, -4.25, -0.9134), (0.6266, -4.136, -0.9152), (0.5622, -4.103, -0.8925)], [], [(89, 40, 6, 69), (17, 21, 100, 98), (24, 28, 103, 101), (36, 30, 86, 87), (70, 5, 13, 72), (42, 47, 139, 133), (10, 14, 97, 95), (85, 33, 41, 88), (92, 96, 99, 102, 105, 108), (112, 61, 142, 153), (150, 141, 57, 121), (144, 146, 124, 59), (149, 140, 46), (38, 1, 93, 107), (73, 12, 20, 76), (77, 19, 27, 80), (81, 26, 34, 84), (31, 35, 106, 104), (8, 3, 67, 71), (136, 151, 120), (22, 16, 78, 79), (2, 37, 90, 68), (11, 4, 39, 32, 25, 18), (29, 23, 82, 83), (15, 9, 74, 75), (118, 122, 48, 44), (145, 45, 125), (134, 138, 53, 50), (64, 113, 147, 143), (52, 126, 110), (116, 54, 137, 148), (58, 60, 123, 117), (132, 119, 43), (127, 51, 56), (129, 114, 66), (128, 55, 115), (111, 131, 62), (63, 130, 65), (49, 109, 152, 135), (0, 1, 2, 3), (4, 5, 6), (7, 8, 9, 10), (11, 12, 13), (14, 15, 16, 17), (18, 19, 20), (21, 22, 23, 24), (25, 26, 27), (28, 29, 30, 31), (32, 33, 34), (35, 36, 37, 38), (39, 40, 41), (42, 43, 44), (45, 46, 47, 48), (49, 50, 51, 52), (53, 54, 55, 56), (63, 217, 216, 62), (67, 68, 69, 70), (71, 72, 73, 74), (75, 76, 77, 78), (79, 80, 81, 82), (83, 84, 85, 86), (87, 88, 89, 90), (91, 92, 93), (94, 95, 96), (97, 98, 99), (100, 101, 102), (103, 104, 105), (106, 107, 108), (109, 110, 111, 112), (113, 114, 115, 116), (117, 118, 119, 120, 121), (122, 123, 124, 125), (126, 127, 128, 129, 130, 131), (132, 133, 134, 135, 136), (137, 138, 139, 140), (57, 211, 212, 58), (144, 298, 297, 143), (145, 146, 147, 148), (150, 151, 152, 153), (70, 72, 71, 67), (13, 5, 4, 11), (69, 6, 5, 70), (12, 73, 72, 13), (73, 76, 75, 74), (20, 12, 11, 18), (19, 77, 76, 20), (77, 80, 79, 78), (27, 19, 18, 25), (26, 81, 80, 27), (81, 84, 83, 82), (34, 26, 25, 32), (33, 85, 84, 34), (85, 88, 87, 86), (41, 33, 32, 39), (40, 89, 88, 41), (89, 69, 68, 90), (6, 40, 39, 4), (132, 43, 42, 133), (137, 54, 53, 138), (109, 49, 52, 110), (113, 64, 66, 114), (142, 296, 295, 141), (121, 57, 58, 117), (125, 45, 48, 122), (3, 8, 7, 0), (9, 15, 14, 10), (16, 22, 21, 17), (23, 29, 28, 24), (30, 36, 35, 31), (37, 2, 1, 38), (74, 9, 8, 71), (2, 68, 67, 3), (78, 16, 15, 75), (82, 23, 22, 79), (86, 30, 29, 83), (90, 37, 36, 87), (91, 94, 96, 92), (95, 97, 99, 96), (98, 100, 102, 99), (101, 103, 105, 102), (104, 106, 108, 105), (107, 93, 92, 108), (38, 107, 106, 35), (103, 28, 31, 104), (24, 101, 100, 21), (97, 14, 17, 98), (10, 95, 94, 7), (93, 1, 0, 91), (61, 112, 111, 62), (54, 116, 115, 55), (43, 119, 118, 44), (59, 124, 123, 60), (145, 125, 124, 146), (150, 121, 120, 151), (131, 111, 110, 126), (44, 48, 47, 42), (56, 51, 50, 53), (122, 118, 117, 123), (114, 129, 128, 115), (65, 130, 129, 66), (130, 63, 62, 131), (55, 128, 127, 56), (126, 52, 51, 127), (49, 135, 134, 50), (46, 140, 139, 47), (64, 218, 220, 66), (116, 148, 147, 113), (112, 153, 152, 109), (138, 134, 133, 139), (151, 136, 135, 152), (146, 144, 143, 147), (140, 149, 148, 137), (141, 150, 153, 142), (45, 145, 149, 46), (119, 132, 136, 120), (0, 7, 94, 91), (149, 145, 148), (243, 223, 160, 194), (171, 252, 254, 175), (178, 255, 257, 182), (190, 241, 240, 184), (224, 226, 167, 159), (196, 287, 293, 201), (164, 249, 251, 168), (239, 242, 195, 187), (246, 262, 259, 256, 253, 250), (266, 307, 296, 215), (304, 275, 211, 295), (298, 213, 278, 300), (303, 200, 294), (192, 261, 247, 155), (227, 230, 174, 166), (231, 234, 181, 173), (235, 238, 188, 180), (185, 258, 260, 189), (162, 225, 221, 157), (290, 274, 305), (176, 233, 232, 170), (156, 222, 244, 191), (165, 172, 179, 186, 193, 158), (183, 237, 236, 177), (169, 229, 228, 163), (272, 198, 202, 276), (299, 279, 199), (288, 204, 207, 292), (218, 297, 301, 267), (206, 264, 280), (270, 302, 291, 208), (212, 271, 277, 214), (286, 197, 273), (281, 210, 205), (283, 220, 268), (282, 269, 209), (265, 216, 285), (217, 219, 284), (203, 289, 306, 263), (154, 157, 156, 155), (158, 160, 159), (161, 164, 163, 162), (165, 167, 166), (168, 171, 170, 169), (172, 174, 173), (175, 178, 177, 176), (179, 181, 180), (182, 185, 184, 183), (186, 188, 187), (189, 192, 191, 190), (193, 195, 194), (196, 198, 197), (199, 202, 201, 200), (203, 206, 205, 204), (207, 210, 209, 208), (66, 220, 219, 65), (62, 216, 215, 61), (221, 224, 223, 222), (225, 228, 227, 226), (229, 232, 231, 230), (233, 236, 235, 234), (237, 240, 239, 238), (241, 244, 243, 242), (245, 247, 246), (248, 250, 249), (251, 253, 252), (254, 256, 255), (257, 259, 258), (260, 262, 261), (263, 266, 265, 264), (267, 270, 269, 268), (271, 275, 274, 273, 272), (276, 279, 278, 277), (281, 280, 282), (286, 290, 289, 288, 287), (291, 294, 293, 292), (211, 57, 141, 295), (213, 298, 144, 59), (299, 302, 301, 300), (304, 307, 306, 305), (224, 221, 225, 226), (167, 165, 158, 159), (223, 224, 159, 160), (166, 167, 226, 227), (227, 228, 229, 230), (174, 172, 165, 166), (173, 174, 230, 231), (231, 232, 233, 234), (181, 179, 172, 173), (180, 181, 234, 235), (235, 236, 237, 238), (188, 186, 179, 180), (187, 188, 238, 239), (239, 240, 241, 242), (195, 193, 186, 187), (194, 195, 242, 243), (243, 244, 222, 223), (160, 158, 193, 194), (286, 287, 196, 197), (291, 292, 207, 208), (263, 264, 206, 203), (267, 268, 220, 218), (61, 215, 296, 142), (65, 219, 217, 63), (275, 271, 212, 211), (279, 276, 202, 199), (157, 154, 161, 162), (163, 164, 168, 169), (170, 171, 175, 176), (177, 178, 182, 183), (184, 185, 189, 190), (191, 192, 155, 156), (228, 225, 162, 163), (156, 157, 221, 222), (232, 229, 169, 170), (236, 233, 176, 177), (240, 237, 183, 184), (244, 241, 190, 191), (245, 246, 250, 248), (249, 250, 253, 251), (252, 253, 256, 254), (255, 256, 259, 257), (258, 259, 262, 260), (261, 262, 246, 247), (192, 189, 260, 261), (257, 258, 185, 182), (178, 175, 254, 255), (251, 252, 171, 168), (164, 161, 248, 249), (247, 245, 154, 155), (215, 216, 265, 266), (208, 209, 269, 270), (197, 198, 272, 273), (213, 214, 277, 278), (299, 300, 278, 279), (304, 305, 274, 275), (285, 280, 264, 265), (198, 196, 201, 202), (210, 207, 204, 205), (276, 277, 271, 272), (268, 269, 282, 283), (219, 220, 283, 284), (284, 285, 216, 217), (209, 210, 281, 282), (280, 281, 205, 206), (203, 204, 288, 289), (200, 201, 293, 294), (218, 64, 143, 297), (270, 267, 301, 302), (266, 263, 306, 307), (292, 293, 287, 288), (305, 306, 289, 290), (300, 301, 297, 298), (294, 291, 302, 303), (295, 296, 307, 304), (199, 200, 303, 299), (273, 274, 290, 286), (154, 245, 248, 161), (303, 302, 299), (214, 60, 58, 212), (60, 214, 213, 59), (285, 284, 283, 282, 280), (126, 127, 128), (130, 131, 126, 128, 129)])
me_cylinder_003.polygons.foreach_set('material_index', [1, 1, 1, 1, 1, 0, 1, 1, 1, 0, 0, 0, 0, 1, 1, 1, 1, 1, 1, 0, 1, 1, 1, 1, 1, 0, 0, 0, 0, 0, 0, 0, 0, 0, 0, 0, 0, 0, 0, 1, 1, 1, 1, 1, 1, 1, 1, 1, 1, 1, 1, 0, 0, 0, 0, 0, 1, 1, 1, 1, 1, 1, 1, 1, 1, 1, 1, 1, 0, 0, 0, 0, 0, 0, 0, 0, 0, 0, 0, 1, 1, 1, 1, 1, 1, 1, 1, 1, 1, 1, 1, 1, 1, 1, 1, 1, 1, 0, 0, 0, 0, 0, 0, 0, 1, 1, 1, 1, 1, 1, 1, 1, 1, 1, 1, 1, 1, 1, 1, 1, 1, 1, 1, 1, 1, 1, 1, 1, 0, 0, 0, 0, 0, 0, 0, 0, 0, 0, 0, 0, 0, 0, 0, 0, 0, 0, 0, 0, 0, 0, 0, 0, 0, 0, 0, 1, 0, 1, 1, 1, 1, 1, 0, 1, 1, 1, 0, 0, 0, 0, 1, 1, 1, 1, 1, 1, 0, 1, 1, 1, 1, 1, 0, 0, 0, 0, 0, 0, 0, 0, 0, 0, 0, 0, 0, 0, 1, 1, 1, 1, 1, 1, 1, 1, 1, 1, 1, 1, 0, 0, 0, 0, 0, 0, 1, 1, 1, 1, 1, 1, 1, 1, 1, 1, 1, 1, 0, 0, 0, 0, 0, 0, 0, 0, 0, 0, 0, 1, 1, 1, 1, 1, 1, 1, 1, 1, 1, 1, 1, 1, 1, 1, 1, 1, 1, 0, 0, 0, 0, 0, 0, 0, 0, 1, 1, 1, 1, 1, 1, 1, 1, 1, 1, 1, 1, 1, 1, 1, 1, 1, 1, 1, 1, 1, 1, 1, 1, 0, 0, 0, 0, 0, 0, 0, 0, 0, 0, 0, 0, 0, 0, 0, 0, 0, 0, 0, 0, 0, 0, 0, 0, 0, 0, 0, 1, 0, 0, 0, 0, 0, 0])
me_cylinder_003.materials.append(mat_light_metal)
me_cylinder_003.materials.append(mat_raw_metal)
me_cylinder_003.use_remesh_preserve_volume = False
me_cylinder_003.use_remesh_preserve_attributes = False
me_cylinder_003.use_mirror_vertex_groups = False
me_cylinder_003.update()
me_cylinder_014 = bpy.data.meshes.new('Cylinder.014')
me_cylinder_014.from_pydata([(-1.788e-07, -0.2605, -0.04674), (-1.192e-07, -0.07558, 0.005759), (-0.2256, -0.1303, -0.04675), (-0.06546, -0.03779, 0.005756), (-0.2256, 0.1303, -0.04677), (-0.06546, 0.03779, 0.005751), (-5.96e-08, 0.2605, -0.04678), (-1.192e-07, 0.07558, 0.005749), (0.2256, 0.1303, -0.04677), (0.06546, 0.03779, 0.005751), (0.2256, -0.1303, -0.04675), (0.06546, -0.03779, 0.005756), (-0.1289, -0.07444, 0.01742), (-1.192e-07, -0.1489, 0.01743), (-0.1289, 0.07444, 0.01741), (-1.192e-07, 0.1489, 0.01741), (0.1289, 0.07444, 0.01741), (0.1289, -0.07444, 0.01742), (-0.09987, -0.05765, 0.04678), (-1.192e-07, -0.1153, 0.04678), (-0.09987, 0.05766, 0.04677), (-1.192e-07, 0.1153, 0.04677), (0.09987, 0.05766, 0.04677), (0.09987, -0.05765, 0.04678), (-0.0238, -0.01374, -0.01362), (-5.96e-07, -0.02748, -0.01362), (-0.0238, 0.01374, -0.01362), (-5.96e-07, 0.02748, -0.01362), (0.02379, 0.01374, -0.01362), (0.02379, -0.01374, -0.01362), (-0.0599, -0.03458, -0.01362), (-1.192e-07, -0.06916, -0.01362), (-0.0599, 0.03458, -0.01362), (-1.192e-07, 0.06916, -0.01363), (0.0599, 0.03458, -0.01362), (0.0599, -0.03458, -0.01362), (-0.0238, -0.01374, 0.005194), (-5.96e-07, -0.02748, 0.005195), (-0.0238, 0.01374, 0.005192), (-5.96e-07, 0.02748, 0.005192), (0.02379, 0.01374, 0.005192), (0.02379, -0.01374, 0.005194), (-0.01273, -0.03483, -0.008025), (-0.0238, -0.02843, -0.008025), (-0.03444, -0.03458, -0.008025), (-0.01273, -0.04712, -0.008024), (-0.03652, -0.006392, -0.008027), (-0.03652, 0.006391, -0.008028), (-0.04717, 0.01254, -0.008028), (-0.04717, -0.01254, -0.008026), (-0.0238, 0.02843, -0.008029), (-0.01273, 0.03482, -0.00803), (-0.01273, 0.04712, -0.00803), (-0.03444, 0.03458, -0.00803), (0.01273, 0.03482, -0.00803), (0.02379, 0.02843, -0.008029), (0.03444, 0.03458, -0.00803), (0.01273, 0.04712, -0.00803), (0.03652, 0.006391, -0.008028), (0.03652, -0.006392, -0.008027), (0.04717, -0.01254, -0.008026), (0.04717, 0.01254, -0.008028), (0.02379, -0.02843, -0.008025), (0.01273, -0.03483, -0.008025), (0.01273, -0.04712, -0.008024), (0.03444, -0.03458, -0.008025), (-0.0238, -0.02843, 0.007745), (-0.01273, -0.03482, 0.007746), (-0.01273, -0.04712, 0.007747), (-0.03444, -0.03458, 0.007746), (-0.03652, 0.006392, 0.007743), (-0.03652, -0.006391, 0.007744), (-0.04717, -0.01254, 0.007744), (-0.04717, 0.01254, 0.007743), (-0.01273, 0.03483, 0.007741), (-0.0238, 0.02843, 0.007741), (-0.03444, 0.03458, 0.007741), (-0.01273, 0.04712, 0.00774), (0.02379, 0.02843, 0.007741), (0.01273, 0.03483, 0.007741), (0.01273, 0.04712, 0.00774), (0.03444, 0.03458, 0.007741), (0.03652, -0.006391, 0.007744), (0.03652, 0.006392, 0.007743), (0.04717, 0.01254, 0.007742), (0.04717, -0.01254, 0.007744), (0.01273, -0.03482, 0.007746), (0.02379, -0.02843, 0.007745), (0.03444, -0.03458, 0.007746), (0.01273, -0.04712, 0.007746)], [], [(0, 13, 12, 2), (2, 12, 14, 4), (4, 14, 15, 6), (6, 15, 16, 8), (9, 7, 33, 34), (8, 16, 17, 10), (10, 17, 13, 0), (0, 2, 4, 6, 8, 10), (19, 18, 12, 13), (18, 20, 14, 12), (20, 21, 15, 14), (21, 22, 16, 15), (22, 23, 17, 16), (23, 19, 13, 17), (1, 3, 18, 19), (3, 5, 20, 18), (5, 7, 21, 20), (7, 9, 22, 21), (9, 11, 23, 22), (11, 1, 19, 23), (26, 24, 36, 38), (5, 3, 30, 32), (11, 9, 34, 35), (7, 5, 32, 33), (3, 1, 31, 30), (1, 11, 35, 31), (56, 57, 80, 81), (59, 60, 85, 82), (52, 53, 76, 77), (65, 62, 87, 88), (55, 56, 81, 78), (48, 49, 72, 73), (36, 37, 41, 40, 39, 38), (29, 28, 40, 41), (27, 26, 38, 39), (24, 25, 37, 36), (25, 29, 41, 37), (28, 27, 39, 40), (25, 24, 43, 42), (24, 30, 44, 43), (30, 31, 45, 44), (31, 25, 42, 45), (24, 26, 47, 46), (26, 32, 48, 47), (32, 30, 49, 48), (30, 24, 46, 49), (26, 27, 51, 50), (27, 33, 52, 51), (33, 32, 53, 52), (32, 26, 50, 53), (27, 28, 55, 54), (28, 34, 56, 55), (34, 33, 57, 56), (33, 27, 54, 57), (28, 29, 59, 58), (29, 35, 60, 59), (35, 34, 61, 60), (34, 28, 58, 61), (29, 25, 63, 62), (25, 31, 64, 63), (31, 35, 65, 64), (35, 29, 62, 65), (67, 66, 69, 68), (71, 70, 73, 72), (75, 74, 77, 76), (79, 78, 81, 80), (83, 82, 85, 84), (87, 86, 89, 88), (63, 64, 89, 86), (60, 61, 84, 85), (64, 65, 88, 89), (42, 43, 66, 67), (46, 47, 70, 71), (45, 42, 67, 68), (50, 51, 74, 75), (49, 46, 71, 72), (54, 55, 78, 79), (43, 44, 69, 66), (53, 50, 75, 76), (58, 59, 82, 83), (47, 48, 73, 70), (57, 54, 79, 80), (62, 63, 86, 87), (44, 45, 68, 69), (51, 52, 77, 74), (61, 58, 83, 84)])
me_cylinder_014.materials.append(mat_raw_metal)
me_cylinder_014.use_remesh_preserve_volume = False
me_cylinder_014.use_remesh_preserve_attributes = False
me_cylinder_014.use_mirror_vertex_groups = False
me_cylinder_014.update()
me_cylinder_021 = bpy.data.meshes.new('Cylinder.021')
me_cylinder_021.from_pydata([(-0.3101, 0.1791, -0.05), (-0.3101, 0.1791, 0.05), (0.0, 0.3581, -0.05), (0.0, 0.3581, 0.05), (0.3101, 0.1791, -0.05), (0.3101, 0.1791, 0.05), (0.3101, -0.1791, -0.05), (0.3101, -0.1791, 0.05), (0.0, -0.3581, -0.05), (0.0, -0.3581, 0.05), (-0.3101, -0.1791, -0.05), (-0.3101, -0.1791, 0.05), (0.3722, 0.1791, -0.05), (0.3722, 0.1791, 0.05), (0.6823, 0.3581, -0.05), (0.6823, 0.3581, 0.05), (0.9924, 0.1791, -0.05), (0.9924, 0.1791, 0.05), (0.9924, -0.1791, -0.05), (0.9924, -0.1791, 0.05), (0.6823, -0.3581, -0.05), (0.6823, -0.3581, 0.05), (0.3722, -0.1791, -0.05), (0.3722, -0.1791, 0.05)], [], [(0, 1, 3, 2), (2, 3, 5, 4), (4, 5, 7, 6), (6, 7, 9, 8), (3, 1, 11, 9, 7, 5), (8, 9, 11, 10), (10, 11, 1, 0), (0, 2, 4, 6, 8, 10), (12, 13, 15, 14), (14, 15, 17, 16), (16, 17, 19, 18), (18, 19, 21, 20), (15, 13, 23, 21, 19, 17), (20, 21, 23, 22), (22, 23, 13, 12), (12, 14, 16, 18, 20, 22)])
me_cylinder_021.polygons.foreach_set('material_index', [1, 1, 1, 1, 1, 1, 1, 1, 2, 2, 2, 2, 2, 2, 2, 2])
_uv = me_cylinder_021.uv_layers.new(name='UVMap')
_uv.uv.foreach_set('vector', [0.0, 0.0, 0.0, 0.0, 0.0, 0.0, 0.0, 0.0, 0.0, 0.0, 0.0, 0.0, 0.0, 0.0, 0.0, 0.0, 0.0, 0.0, 0.0, 0.0, 0.0, 0.0, 0.0, 0.0, 0.0, 0.0, 0.0, 0.0, 0.0, 0.0, 0.0, 0.0, 0.0, 0.0, 0.0, 0.0, 0.0, 0.0, 0.0, 0.0, 0.0, 0.0, 0.0, 0.0, 0.0, 0.0, 0.0, 0.0, 0.0, 0.0, 0.0, 0.0, 0.0, 0.0, 0.0, 0.0, 0.0, 0.0, 0.0, 0.0, 0.0, 0.0, 0.0, 0.0, 0.0, 0.0, 0.0, 0.0, 0.0, 0.0, 0.0, 0.0, 0.0, 0.0, 0.0, 0.0, 0.0, 0.0, 0.0, 0.0, 0.0, 0.0, 0.0, 0.0, 0.0, 0.0, 0.0, 0.0, 0.0, 0.0, 0.0, 0.0, 0.0, 0.0, 0.0, 0.0, 0.0, 0.0, 0.0, 0.0, 0.0, 0.0, 0.0, 0.0, 0.0, 0.0, 0.0, 0.0, 0.0, 0.0, 0.0, 0.0, 0.0, 0.0, 0.0, 0.0, 0.0, 0.0, 0.0, 0.0, 0.0, 0.0, 0.0, 0.0, 0.0, 0.0, 0.0, 0.0, 0.0, 0.0, 0.0, 0.0, 0.0, 0.0, 0.0, 0.0, 0.0, 0.0, 0.0, 0.0, 0.0, 0.0, 0.0, 0.0])
me_cylinder_021.materials.append(mat_dark_metal_005)
me_cylinder_021.materials.append(mat_dark_metal_004)
me_cylinder_021.materials.append(mat_colorful_metal)
me_cylinder_021.use_remesh_preserve_volume = False
me_cylinder_021.use_remesh_preserve_attributes = False
me_cylinder_021.use_mirror_vertex_groups = False
me_cylinder_021.update()
me_cylinder_021.normals_split_custom_set([tuple(v) for v in zip(*[iter([-0.5, 0.866, 0.0, -0.5, 0.866, 0.0, -0.5, 0.866, 0.0, -0.5, 0.866, 0.0, 0.5, 0.866, -1.04e-06, 0.5, 0.866, -1.04e-06, 0.5, 0.866, -1.04e-06, 0.5, 0.866, -1.04e-06, 1.0, 0.0, 0.0, 1.0, 0.0, 0.0, 1.0, 0.0, 0.0, 1.0, 0.0, 0.0, 0.5, -0.866, 0.0, 0.5, -0.866, 0.0, 0.5, -0.866, 0.0, 0.5, -0.866, 0.0, 0.0, 0.0, 1.0, 0.0, 0.0, 1.0, 0.0, 0.0, 1.0, 0.0, 0.0, 1.0, 0.0, 0.0, 1.0, 0.0, 0.0, 1.0, -0.5, -0.866, 1.04e-06, -0.5, -0.866, 1.04e-06, -0.5, -0.866, 1.04e-06, -0.5, -0.866, 1.04e-06, -1.0, 0.0, 0.0, -1.0, 0.0, 0.0, -1.0, 0.0, 0.0, -1.0, 0.0, 0.0, 0.0, 2.219e-07, -1.0, 0.0, 2.219e-07, -1.0, 0.0, 2.219e-07, -1.0, 0.0, 2.219e-07, -1.0, 0.0, 2.219e-07, -1.0, 0.0, 2.219e-07, -1.0, -0.5, 0.866, 0.0, -0.5, 0.866, 0.0, -0.5, 0.866, 0.0, -0.5, 0.866, 0.0, 0.5, 0.866, -1.04e-06, 0.5, 0.866, -1.04e-06, 0.5, 0.866, -1.04e-06, 0.5, 0.866, -1.04e-06, 1.0, 0.0, 0.0, 1.0, 0.0, 0.0, 1.0, 0.0, 0.0, 1.0, 0.0, 0.0, 0.5, -0.866, 0.0, 0.5, -0.866, 0.0, 0.5, -0.866, 0.0, 0.5, -0.866, 0.0, 0.0, 0.0, 1.0, 0.0, 0.0, 1.0, 0.0, 0.0, 1.0, 0.0, 0.0, 1.0, 0.0, 0.0, 1.0, 0.0, 0.0, 1.0, -0.5, -0.866, 1.04e-06, -0.5, -0.866, 1.04e-06, -0.5, -0.866, 1.04e-06, -0.5, -0.866, 1.04e-06, -1.0, 0.0, 0.0, -1.0, 0.0, 0.0, -1.0, 0.0, 0.0, -1.0, 0.0, 0.0, 0.0, 2.219e-07, -1.0, 0.0, 2.219e-07, -1.0, 0.0, 2.219e-07, -1.0, 0.0, 2.219e-07, -1.0, 0.0, 2.219e-07, -1.0, 0.0, 2.219e-07, -1.0])] * 3)])
me_cylinder_023 = bpy.data.meshes.new('Cylinder.023')
me_cylinder_023.from_pydata([(-1.718, -5.757, 0.6291), (-1.729, -5.571, 0.6785), (-1.938, -5.627, 0.58), (-1.793, -5.533, 0.6643), (-1.938, -5.366, 0.5773), (-1.793, -5.458, 0.6635), (-1.717, -5.236, 0.6237), (-1.729, -5.42, 0.6769), (-1.497, -5.366, 0.6728), (-1.665, -5.458, 0.6912), (-1.497, -5.627, 0.6755), (-1.665, -5.533, 0.692), (-1.857, -5.57, 0.6626), (-1.732, -5.644, 0.6907), (-1.857, -5.421, 0.6611), (-1.731, -5.347, 0.6876), (-1.605, -5.421, 0.7156), (-1.605, -5.57, 0.7172), (-1.835, -5.553, 0.6973), (-1.738, -5.611, 0.719), (-1.835, -5.438, 0.6961), (-1.737, -5.38, 0.7166), (-1.64, -5.438, 0.7383), (-1.64, -5.553, 0.7395), (-1.748, -5.51, 0.6539), (-1.725, -5.523, 0.6591), (-1.748, -5.482, 0.6536), (-1.725, -5.468, 0.6585), (-1.701, -5.482, 0.6637), (-1.701, -5.51, 0.664), (-1.783, -5.53, 0.6465), (-1.725, -5.565, 0.6595), (-1.783, -5.461, 0.6457), (-1.724, -5.427, 0.6581), (-1.666, -5.461, 0.6711), (-1.666, -5.53, 0.6718), (-1.752, -5.509, 0.6723), (-1.729, -5.523, 0.6775), (-1.752, -5.482, 0.672), (-1.729, -5.468, 0.6769), (-1.705, -5.482, 0.6821), (-1.705, -5.509, 0.6823), (-1.738, -5.531, 0.6619), (-1.749, -5.524, 0.6595), (-1.76, -5.53, 0.6573), (-1.738, -5.543, 0.662), (-1.762, -5.502, 0.6566), (-1.761, -5.489, 0.6565), (-1.772, -5.483, 0.6541), (-1.772, -5.508, 0.6544), (-1.749, -5.467, 0.6589), (-1.738, -5.461, 0.6612), (-1.738, -5.449, 0.6611), (-1.759, -5.461, 0.6566), (-1.713, -5.461, 0.6666), (-1.702, -5.467, 0.669), (-1.692, -5.461, 0.6712), (-1.713, -5.449, 0.6664), (-1.69, -5.489, 0.6719), (-1.69, -5.502, 0.672), (-1.68, -5.508, 0.6744), (-1.68, -5.483, 0.6741), (-1.703, -5.524, 0.6696), (-1.713, -5.531, 0.6673), (-1.713, -5.543, 0.6674), (-1.692, -5.53, 0.6719), (-1.752, -5.524, 0.6749), (-1.742, -5.531, 0.6773), (-1.742, -5.543, 0.6775), (-1.763, -5.53, 0.6727), (-1.765, -5.489, 0.6719), (-1.765, -5.502, 0.672), (-1.775, -5.508, 0.6698), (-1.775, -5.483, 0.6696), (-1.742, -5.461, 0.6766), (-1.752, -5.467, 0.6743), (-1.763, -5.461, 0.672), (-1.741, -5.449, 0.6765), (-1.706, -5.467, 0.6844), (-1.717, -5.461, 0.682), (-1.717, -5.449, 0.6819), (-1.695, -5.461, 0.6866), (-1.693, -5.502, 0.6875), (-1.693, -5.489, 0.6873), (-1.683, -5.483, 0.6895), (-1.683, -5.508, 0.6898), (-1.717, -5.531, 0.6827), (-1.706, -5.524, 0.685), (-1.696, -5.53, 0.6873), (-1.717, -5.543, 0.6828)], [], [(0, 13, 12, 2), (2, 12, 14, 4), (4, 14, 15, 6), (6, 15, 16, 8), (9, 7, 33, 34), (8, 16, 17, 10), (10, 17, 13, 0), (0, 2, 4, 6, 8, 10), (19, 18, 12, 13), (18, 20, 14, 12), (20, 21, 15, 14), (21, 22, 16, 15), (22, 23, 17, 16), (23, 19, 13, 17), (1, 3, 18, 19), (3, 5, 20, 18), (5, 7, 21, 20), (7, 9, 22, 21), (9, 11, 23, 22), (11, 1, 19, 23), (26, 24, 36, 38), (5, 3, 30, 32), (11, 9, 34, 35), (7, 5, 32, 33), (3, 1, 31, 30), (1, 11, 35, 31), (56, 57, 80, 81), (59, 60, 85, 82), (52, 53, 76, 77), (65, 62, 87, 88), (55, 56, 81, 78), (48, 49, 72, 73), (36, 37, 41, 40, 39, 38), (29, 28, 40, 41), (27, 26, 38, 39), (24, 25, 37, 36), (25, 29, 41, 37), (28, 27, 39, 40), (25, 24, 43, 42), (24, 30, 44, 43), (30, 31, 45, 44), (31, 25, 42, 45), (24, 26, 47, 46), (26, 32, 48, 47), (32, 30, 49, 48), (30, 24, 46, 49), (26, 27, 51, 50), (27, 33, 52, 51), (33, 32, 53, 52), (32, 26, 50, 53), (27, 28, 55, 54), (28, 34, 56, 55), (34, 33, 57, 56), (33, 27, 54, 57), (28, 29, 59, 58), (29, 35, 60, 59), (35, 34, 61, 60), (34, 28, 58, 61), (29, 25, 63, 62), (25, 31, 64, 63), (31, 35, 65, 64), (35, 29, 62, 65), (67, 66, 69, 68), (71, 70, 73, 72), (75, 74, 77, 76), (79, 78, 81, 80), (83, 82, 85, 84), (87, 86, 89, 88), (63, 64, 89, 86), (60, 61, 84, 85), (64, 65, 88, 89), (42, 43, 66, 67), (46, 47, 70, 71), (45, 42, 67, 68), (50, 51, 74, 75), (49, 46, 71, 72), (54, 55, 78, 79), (43, 44, 69, 66), (53, 50, 75, 76), (58, 59, 82, 83), (47, 48, 73, 70), (57, 54, 79, 80), (62, 63, 86, 87), (44, 45, 68, 69), (51, 52, 77, 74), (61, 58, 83, 84)])
me_cylinder_023.materials.append(mat_raw_metal_003)
me_cylinder_023.use_remesh_preserve_volume = False
me_cylinder_023.use_remesh_preserve_attributes = False
me_cylinder_023.use_mirror_vertex_groups = False
me_cylinder_023.update()
me_cylinder_026 = bpy.data.meshes.new('Cylinder.026')
me_cylinder_026.from_pydata([(0.86, -1.867, 0.8174), (0.86, -1.867, 0.9174), (1.17, -1.688, 0.8174), (1.17, -1.688, 0.9174), (1.48, -1.867, 0.8174), (1.48, -1.867, 0.9174), (1.48, -2.225, 0.8174), (1.48, -2.225, 0.9174), (1.17, -2.404, 0.8174), (1.17, -2.404, 0.9174), (0.86, -2.225, 0.8174), (0.86, -2.225, 0.9174), (0.5361, -1.325, 0.8215), (0.5361, -1.325, 0.9215), (0.8463, -1.146, 0.8215), (0.8463, -1.146, 0.9215), (1.156, -1.325, 0.8215), (1.156, -1.325, 0.9215), (1.156, -1.683, 0.8215), (1.156, -1.683, 0.9215), (0.8463, -1.862, 0.8215), (0.8463, -1.862, 0.9215), (0.5361, -1.683, 0.8215), (0.5361, -1.683, 0.9215), (-0.1006, -1.318, 0.8249), (-0.1006, -1.318, 0.9249), (0.2096, -1.139, 0.8249), (0.2096, -1.139, 0.9249), (0.5197, -1.318, 0.8249), (0.5197, -1.318, 0.9249), (0.5197, -1.676, 0.8249), (0.5197, -1.676, 0.9249), (0.2096, -1.855, 0.8249), (0.2096, -1.855, 0.9249), (-0.1006, -1.676, 0.8249), (-0.1006, -1.676, 0.9249)], [], [(0, 1, 3, 2), (2, 3, 5, 4), (4, 5, 7, 6), (6, 7, 9, 8), (3, 1, 11, 9, 7, 5), (8, 9, 11, 10), (10, 11, 1, 0), (0, 2, 4, 6, 8, 10), (12, 13, 15, 14), (14, 15, 17, 16), (16, 17, 19, 18), (18, 19, 21, 20), (15, 13, 23, 21, 19, 17), (20, 21, 23, 22), (22, 23, 13, 12), (12, 14, 16, 18, 20, 22), (24, 25, 27, 26), (26, 27, 29, 28), (28, 29, 31, 30), (30, 31, 33, 32), (27, 25, 35, 33, 31, 29), (32, 33, 35, 34), (34, 35, 25, 24), (24, 26, 28, 30, 32, 34)])
me_cylinder_026.polygons.foreach_set('material_index', [1, 1, 1, 1, 1, 1, 1, 1, 0, 0, 0, 0, 0, 0, 0, 0, 1, 1, 1, 1, 1, 1, 1, 1])
_uv = me_cylinder_026.uv_layers.new(name='UVMap')
_uv.uv.foreach_set('vector', [0.0, 0.0, 0.0, 0.0, 0.0, 0.0, 0.0, 0.0, 0.0, 0.0, 0.0, 0.0, 0.0, 0.0, 0.0, 0.0, 0.0, 0.0, 0.0, 0.0, 0.0, 0.0, 0.0, 0.0, 0.0, 0.0, 0.0, 0.0, 0.0, 0.0, 0.0, 0.0, 0.0, 0.0, 0.0, 0.0, 0.0, 0.0, 0.0, 0.0, 0.0, 0.0, 0.0, 0.0, 0.0, 0.0, 0.0, 0.0, 0.0, 0.0, 0.0, 0.0, 0.0, 0.0, 0.0, 0.0, 0.0, 0.0, 0.0, 0.0, 0.0, 0.0, 0.0, 0.0, 0.0, 0.0, 0.0, 0.0, 0.0, 0.0, 0.0, 0.0, 0.0, 0.0, 0.0, 0.0, 0.0, 0.0, 0.0, 0.0, 0.0, 0.0, 0.0, 0.0, 0.0, 0.0, 0.0, 0.0, 0.0, 0.0, 0.0, 0.0, 0.0, 0.0, 0.0, 0.0, 0.0, 0.0, 0.0, 0.0, 0.0, 0.0, 0.0, 0.0, 0.0, 0.0, 0.0, 0.0, 0.0, 0.0, 0.0, 0.0, 0.0, 0.0, 0.0, 0.0, 0.0, 0.0, 0.0, 0.0, 0.0, 0.0, 0.0, 0.0, 0.0, 0.0, 0.0, 0.0, 0.0, 0.0, 0.0, 0.0, 0.0, 0.0, 0.0, 0.0, 0.0, 0.0, 0.0, 0.0, 0.0, 0.0, 0.0, 0.0, 0.0, 0.0, 0.0, 0.0, 0.0, 0.0, 0.0, 0.0, 0.0, 0.0, 0.0, 0.0, 0.0, 0.0, 0.0, 0.0, 0.0, 0.0, 0.0, 0.0, 0.0, 0.0, 0.0, 0.0, 0.0, 0.0, 0.0, 0.0, 0.0, 0.0, 0.0, 0.0, 0.0, 0.0, 0.0, 0.0, 0.0, 0.0, 0.0, 0.0, 0.0, 0.0, 0.0, 0.0, 0.0, 0.0, 0.0, 0.0, 0.0, 0.0, 0.0, 0.0, 0.0, 0.0, 0.0, 0.0, 0.0, 0.0, 0.0, 0.0, 0.0, 0.0, 0.0, 0.0, 0.0, 0.0, 0.0, 0.0, 0.0, 0.0, 0.0, 0.0])
me_cylinder_026.materials.append(mat_colorful_metal)
me_cylinder_026.materials.append(mat_dark_metal)
me_cylinder_026.use_remesh_preserve_volume = False
me_cylinder_026.use_remesh_preserve_attributes = False
me_cylinder_026.use_mirror_vertex_groups = False
me_cylinder_026.update()
me_cylinder_026.normals_split_custom_set([tuple(v) for v in zip(*[iter([-0.5, 0.866, -6.242e-07, -0.5, 0.866, -6.242e-07, -0.5, 0.866, -6.242e-07, -0.5, 0.866, -6.242e-07, 0.5, 0.866, -2.885e-06, 0.5, 0.866, -2.885e-06, 0.5, 0.866, -2.885e-06, 0.5, 0.866, -2.885e-06, 1.0, -4.161e-07, -1.192e-06, 1.0, -4.161e-07, -1.192e-06, 1.0, -4.161e-07, -1.192e-06, 1.0, -4.161e-07, -1.192e-06, 0.5, -0.866, 0.0, 0.5, -0.866, 0.0, 0.5, -0.866, 0.0, 0.5, -0.866, 0.0, 1.789e-07, -5.548e-08, 1.0, 1.789e-07, -5.548e-08, 1.0, 1.789e-07, -5.548e-08, 1.0, 1.789e-07, -5.548e-08, 1.0, 1.789e-07, -5.548e-08, 1.0, 1.789e-07, -5.548e-08, 1.0, -0.5, -0.866, -3.74e-07, -0.5, -0.866, -3.74e-07, -0.5, -0.866, -3.74e-07, -0.5, -0.866, -3.74e-07, -1.0, -4.161e-07, -1.984e-13, -1.0, -4.161e-07, -1.984e-13, -1.0, -4.161e-07, -1.984e-13, -1.0, -4.161e-07, -1.984e-13, -8.945e-08, 1.664e-07, -1.0, -8.945e-08, 1.664e-07, -1.0, -8.945e-08, 1.664e-07, -1.0, -8.945e-08, 1.664e-07, -1.0, -8.945e-08, 1.664e-07, -1.0, -8.945e-08, 1.664e-07, -1.0, -0.5, 0.866, 2.427e-07, -0.5, 0.866, 2.427e-07, -0.5, 0.866, 2.427e-07, -0.5, 0.866, 2.427e-07, 0.5, 0.866, -2.492e-07, 0.5, 0.866, -2.492e-07, 0.5, 0.866, -2.492e-07, 0.5, 0.866, -2.492e-07, 1.0, 4.161e-07, -5.96e-07, 1.0, 4.161e-07, -5.96e-07, 1.0, 4.161e-07, -5.96e-07, 1.0, 4.161e-07, -5.96e-07, 0.5, -0.866, 2.296e-07, 0.5, -0.866, 2.296e-07, 0.5, -0.866, 2.296e-07, 0.5, -0.866, 2.296e-07, 3.578e-07, 1.28e-13, 1.0, 3.578e-07, 1.28e-13, 1.0, 3.578e-07, 1.28e-13, 1.0, 3.578e-07, 1.28e-13, 1.0, 3.578e-07, 1.28e-13, 1.0, 3.578e-07, 1.28e-13, 1.0, -0.5, -0.866, 1.664e-06, -0.5, -0.866, 1.664e-06, -0.5, -0.866, 1.664e-06, -0.5, -0.866, 1.664e-06, -1.0, -2.081e-07, 0.0, -1.0, -2.081e-07, 0.0, -1.0, -2.081e-07, 0.0, -1.0, -2.081e-07, 0.0, -1.342e-07, -6.398e-14, -1.0, -1.342e-07, -6.398e-14, -1.0, -1.342e-07, -6.398e-14, -1.0, -1.342e-07, -6.398e-14, -1.0, -1.342e-07, -6.398e-14, -1.0, -1.342e-07, -6.398e-14, -1.0, -0.5, 0.866, -4.634e-07, -0.5, 0.866, -4.634e-07, -0.5, 0.866, -4.634e-07, -0.5, 0.866, -4.634e-07, 0.5, 0.866, -1.059e-06, 0.5, 0.866, -1.059e-06, 0.5, 0.866, -1.059e-06, 0.5, 0.866, -1.059e-06, 1.0, 1.04e-07, -5.96e-07, 1.0, 1.04e-07, -5.96e-07, 1.0, 1.04e-07, -5.96e-07, 1.0, 1.04e-07, -5.96e-07, 0.5, -0.866, 1.664e-06, 0.5, -0.866, 1.664e-06, 0.5, -0.866, 1.664e-06, 0.5, -0.866, 1.664e-06, 1.789e-07, 0.0, 1.0, 1.789e-07, 0.0, 1.0, 1.789e-07, 0.0, 1.0, 1.789e-07, 0.0, 1.0, 1.789e-07, 0.0, 1.0, 1.789e-07, 0.0, 1.0, -0.5, -0.866, 1.664e-06, -0.5, -0.866, 1.664e-06, -0.5, -0.866, 1.664e-06, -0.5, -0.866, 1.664e-06, -1.0, -1.82e-07, 5.96e-07, -1.0, -1.82e-07, 5.96e-07, -1.0, -1.82e-07, 5.96e-07, -1.0, -1.82e-07, 5.96e-07, -2.236e-07, 3.329e-07, -1.0, -2.236e-07, 3.329e-07, -1.0, -2.236e-07, 3.329e-07, -1.0, -2.236e-07, 3.329e-07, -1.0, -2.236e-07, 3.329e-07, -1.0, -2.236e-07, 3.329e-07, -1.0])] * 3)])

# ---- objects
ob_sun1 = bpy.data.objects.new('Sun1', light_point_001)
ob_sun = bpy.data.objects.new('Sun', light_sun)
ob_cylinder_002 = bpy.data.objects.new('Cylinder.002', me_cylinder_012)
ob_cylinder_009 = bpy.data.objects.new('Cylinder.009', me_cylinder_001)
ob_cylinder_001 = bpy.data.objects.new('Cylinder.001', me_cylinder_015)
ob_cylinder_004 = bpy.data.objects.new('Cylinder.004', me_cylinder_016)
ob_sun1_001 = bpy.data.objects.new('Sun1.001', light_point_002)
ob_sun1_002 = bpy.data.objects.new('Sun1.002', light_point_003)
ob_sun1_003 = bpy.data.objects.new('Sun1.003', light_point_004)
ob_camera_001 = bpy.data.objects.new('Camera.001', cam_camera_001)
ob_cube_001 = bpy.data.objects.new('Cube.001', me_cube_020)
ob_cube_002 = bpy.data.objects.new('Cube.002', me_cube_001)
ob_cube_004 = bpy.data.objects.new('Cube.004', me_cube_004)
ob_cube_005 = bpy.data.objects.new('Cube.005', me_cube_013)
ob_cylinder_003 = bpy.data.objects.new('Cylinder.003', me_cylinder_003)
ob_cylinder_008 = bpy.data.objects.new('Cylinder.008', me_cylinder_014)
ob_cylinder_018 = bpy.data.objects.new('Cylinder.018', me_cylinder_021)
ob_cylinder_020 = bpy.data.objects.new('Cylinder.020', me_cylinder_023)
ob_cylinder_023 = bpy.data.objects.new('Cylinder.023', me_cylinder_026)

# ---- transforms, parenting, visibility, modifiers, constraints
ob_sun1.location = (-10.18, 1.033, 16.5)
ob_sun1.lineart.crease_threshold = 0.0
ob_sun.location = (15.0, 10.66, 18.0)
ob_sun.rotation_euler = (2.079e-08, 1.222, 0.8727)
ob_sun.lineart.crease_threshold = 0.0
ob_cylinder_002.location = (4.443, -8.155, -0.2052)
ob_cylinder_002.rotation_euler = (0.0, -0.0, 0.4079)
ob_cylinder_002.scale = (1.192, 1.192, 1.192)
ob_cylinder_002.lineart.crease_threshold = 0.0
_m = ob_cylinder_002.modifiers.new('Bevel', 'BEVEL')
_m.width = 0.039
_m.width_pct = 0.039
_m.limit_method = 'NONE'
_m.spread = 0.0
_m = ob_cylinder_002.modifiers.new('Mirror', 'MIRROR')
_m.mirror_object = ob_cube_004
ob_cylinder_009.location = (4.28, -8.025, -0.2052)
ob_cylinder_009.rotation_euler = (0.0, -0.0, 0.4079)
ob_cylinder_009.scale = (1.192, 1.192, 1.192)
ob_cylinder_009.lineart.crease_threshold = 0.0
_m = ob_cylinder_009.modifiers.new('Bevel', 'BEVEL')
_m.width = 0.039
_m.width_pct = 0.039
_m.limit_method = 'NONE'
_m.spread = 0.0
_m = ob_cylinder_009.modifiers.new('Mirror', 'MIRROR')
_m.mirror_object = ob_cube_004
ob_cylinder_001.location = (-4.433e-08, -1.222, 1.658)
ob_cylinder_001.scale = (1.192, 1.192, 1.192)
ob_cylinder_001.lineart.crease_threshold = 0.0
ob_cylinder_004.location = (0.3009, 1.872, 0.06406)
ob_cylinder_004.scale = (1.192, 1.192, 1.192)
ob_cylinder_004.lineart.crease_threshold = 0.0
_m = ob_cylinder_004.modifiers.new('Mirror', 'MIRROR')
_m.mirror_object = ob_cube_004
ob_sun1_001.location = (-3.597, -8.201, 26.94)
ob_sun1_001.lineart.crease_threshold = 0.0
ob_sun1_002.location = (5.407, -3.037, -1.112)
ob_sun1_002.lineart.crease_threshold = 0.0
ob_sun1_003.location = (-3.597, -4.86, 26.94)
ob_sun1_003.lineart.crease_threshold = 0.0
ob_camera_001.location = (14.13, 22.0, 18.0)
ob_camera_001.rotation_euler = (0.9599, 0.0, 2.618)
ob_camera_001.lock_rotations_4d = False
ob_camera_001.empty_display_type = 'ARROWS'
ob_camera_001.color = (0.0, 0.0, 0.0, 0.0)
ob_camera_001.display_type = 'WIRE'
ob_camera_001.lineart.crease_threshold = 0.0
ob_cube_001.location = (-0.3306, -0.6977, -5.96e-08)
ob_cube_001.scale = (1.192, 1.192, 1.192)
ob_cube_001.lineart.crease_threshold = 0.0
_m = ob_cube_001.modifiers.new('Bevel', 'BEVEL')
_m.limit_method = 'NONE'
_m.spread = 0.0
_m = ob_cube_001.modifiers.new('Mirror', 'MIRROR')
_m.mirror_object = ob_cube_004
ob_cube_002.location = (-4.433e-08, 0.3093, 0.7065)
ob_cube_002.scale = (1.218, 1.537, 1.218)
ob_cube_002.lineart.crease_threshold = 0.0
_m = ob_cube_002.modifiers.new('Bevel', 'BEVEL')
_m.width = 0.025
_m.width_pct = 0.025
_m.segments = 5
_m.limit_method = 'NONE'
_m.spread = 0.0
ob_cube_004.location = (-4.433e-08, 0.3119, 0.7065)
ob_cube_004.scale = (1.192, 1.505, 1.192)
ob_cube_004.lineart.crease_threshold = 0.0
_m = ob_cube_004.modifiers.new('Bevel', 'BEVEL')
_m.width = 0.03
_m.width_pct = 0.03
_m.limit_method = 'NONE'
_m.spread = 0.0
ob_cube_005.location = (-4.433e-08, -3.537, 1.491)
ob_cube_005.scale = (1.166, 1.166, 1.166)
ob_cube_005.lineart.crease_threshold = 0.0
_m = ob_cube_005.modifiers.new('Bevel', 'BEVEL')
_m.width = 0.015
_m.width_pct = 0.015
_m.segments = 5
_m.limit_method = 'NONE'
_m.spread = 0.0
ob_cylinder_003.location = (2.384e-07, 4.768e-07, 0.0)
ob_cylinder_003.scale = (1.192, 1.192, 1.192)
ob_cylinder_003.lineart.crease_threshold = 0.0
ob_cylinder_008.location = (-4.433e-08, -3.789, 1.658)
ob_cylinder_008.scale = (1.192, 1.192, 1.192)
ob_cylinder_008.lineart.crease_threshold = 0.0
ob_cylinder_018.location = (-1.629, -5.815, 0.8747)
ob_cylinder_018.rotation_euler = (-0.1163, 0.1749, 2.551)
ob_cylinder_018.scale = (1.192, 1.192, 1.192)
ob_cylinder_018.lineart.crease_threshold = 0.0
_m = ob_cylinder_018.modifiers.new('Mirror', 'MIRROR')
_m.mirror_object = ob_cube_004
_m = ob_cylinder_018.modifiers.new('Bevel', 'BEVEL')
_m.limit_method = 'NONE'
_m.spread = 0.0
ob_cylinder_020.location = (-0.4245, -0.1918, -0.09037)
ob_cylinder_020.scale = (1.192, 1.192, 1.192)
ob_cylinder_020.lineart.crease_threshold = 0.0
_m = ob_cylinder_020.modifiers.new('Mirror', 'MIRROR')
_m.mirror_object = ob_cube_004
ob_cylinder_023.location = (-0.1656, 0.3502, -0.1471)
ob_cylinder_023.rotation_euler = (0.3663, -0.3628, -1.129)
ob_cylinder_023.scale = (1.192, 1.192, 1.192)
ob_cylinder_023.lineart.crease_threshold = 0.0
_m = ob_cylinder_023.modifiers.new('Mirror', 'MIRROR')
_m.mirror_object = ob_cube_004
_m = ob_cylinder_023.modifiers.new('Bevel', 'BEVEL')
_m.limit_method = 'NONE'
_m.spread = 0.0

# ---- collection membership
scene.collection.objects.link(ob_sun1)
scene.collection.objects.link(ob_sun)
scene.collection.objects.link(ob_cylinder_002)
scene.collection.objects.link(ob_cylinder_009)
scene.collection.objects.link(ob_cylinder_001)
scene.collection.objects.link(ob_cylinder_004)
scene.collection.objects.link(ob_sun1_001)
scene.collection.objects.link(ob_sun1_002)
scene.collection.objects.link(ob_sun1_003)
scene.collection.objects.link(ob_camera_001)
col_emerald_sword.objects.link(ob_cube_001)
col_emerald_sword.objects.link(ob_cube_002)
col_emerald_sword.objects.link(ob_cube_004)
col_emerald_sword.objects.link(ob_cube_005)
col_emerald_sword.objects.link(ob_cylinder_003)
col_emerald_sword.objects.link(ob_cylinder_008)
col_emerald_sword.objects.link(ob_cylinder_018)
col_emerald_sword.objects.link(ob_cylinder_020)
col_emerald_sword.objects.link(ob_cylinder_023)

# ---- scene / render settings (as saved in the file)
scene.camera = ob_camera_001
scene.frame_start = 1; scene.frame_end = 250; scene.frame_set(0)
scene.render.engine = 'BLENDER_EEVEE_NEXT'
scene.render.image_settings.compression = 90
scene.render.resolution_x = 500
scene.render.resolution_y = 350
scene.render.dither_intensity = 0.0
scene.render.film_transparent = True
scene.cycles.use_denoising = False
scene.cycles.samples = 2048
scene.cycles.sampling_pattern = 'TABULATED_SOBOL'
scene.cycles.light_sampling_threshold = 0.0
scene.cycles.use_adaptive_sampling = False
scene.cycles.use_light_tree = False
scene.cycles.caustics_reflective = False
scene.cycles.caustics_refractive = False
scene.cycles.blur_glossy = 0.0
scene.cycles.max_bounces = 2
scene.cycles.diffuse_bounces = 2
scene.cycles.glossy_bounces = 2
scene.cycles.transmission_bounces = 2
scene.cycles.volume_bounces = 2
scene.cycles.transparent_max_bounces = 2
scene.cycles.pixel_filter_type = 'GAUSSIAN'
scene.cycles.sample_clamp_indirect = 0.0
scene.view_settings.view_transform = 'Standard'
bpy.context.view_layer.update()
